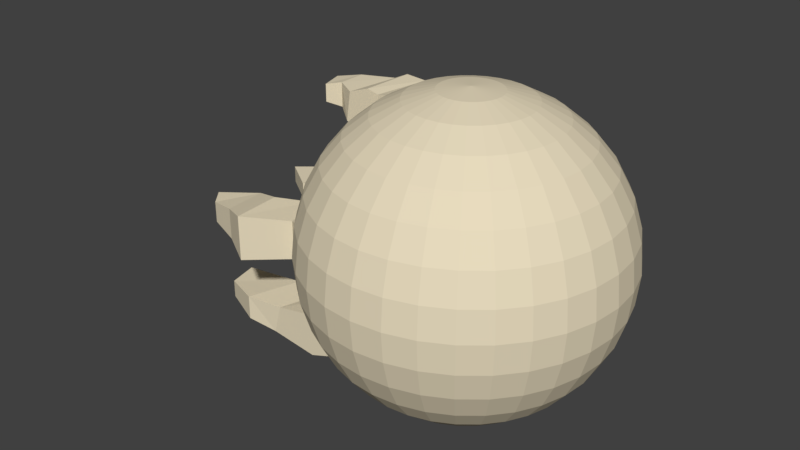 # Source: Cream_Cheese_Projectile_basic-texture.blend  (saved by Blender 2.79.0; exported with 4.5.12 LTS)
import bpy
from mathutils import Matrix  # noqa: F401  (used for matrix-valued properties, if any)

bpy.ops.wm.read_factory_settings(use_empty=True)
scene = bpy.context.scene
scene.name = 'Scene'

# ---- collections
col_collection_1 = bpy.data.collections.new('Collection 1'); scene.collection.children.link(col_collection_1)

# ---- materials (node trees are filled in below, after node groups)
mat_cream_cheese = bpy.data.materials.new('Cream Cheese')
mat_cream_cheese.alpha_threshold = 0.0
mat_cream_cheese.use_transparent_shadow = False
mat_cream_cheese.diffuse_color = (0.8, 0.706, 0.5128, 1.0)
mat_cream_cheese.roughness = 0.5

# ---- material node trees

# ---- world
world_world = bpy.data.worlds.new('World'); scene.world = world_world
world_world.color = (0.05088, 0.05088, 0.05088)
world_world.use_sun_shadow = False
world_world.sun_shadow_jitter_overblur = 0.0
world_world.cycles.sampling_method = 'MANUAL'

# ---- meshes
me_sphere = bpy.data.meshes.new('Sphere')
me_sphere.from_pydata([(0.03806, 0.1913, 0.9808), (0.07466, 0.3753, 0.9239), (0.1084, 0.5449, 0.8315), (0.1379, 0.6935, 0.7071), (0.1622, 0.8155, 0.5556), (0.1802, 0.9061, 0.3827), (0.1913, 0.9619, 0.1951), (0.1951, 0.9808, 7.55e-08), (0.1913, 0.9619, -0.1951), (0.1802, 0.9061, -0.3827), (0.1622, 0.8155, -0.5556), (0.1379, 0.6935, -0.7071), (0.1084, 0.5449, -0.8315), (0.07466, 0.3753, -0.9239), (0.03806, 0.1913, -0.9808), (0.07466, 0.1802, 0.9808), (0.1464, 0.3536, 0.9239), (0.2126, 0.5133, 0.8315), (0.2706, 0.6533, 0.7071), (0.3182, 0.7682, 0.5556), (0.3536, 0.8536, 0.3827), (0.3753, 0.9061, 0.1951), (0.3827, 0.9239, 7.55e-08), (0.3753, 0.9061, -0.1951), (0.3536, 0.8536, -0.3827), (0.3182, 0.7682, -0.5556), (0.2706, 0.6533, -0.7071), (0.2126, 0.5133, -0.8315), (0.1464, 0.3536, -0.9239), (0.07466, 0.1802, -0.9808), (0.1084, 0.1622, 0.9808), (0.2126, 0.3182, 0.9239), (0.3087, 0.4619, 0.8315), (0.3928, 0.5879, 0.7071), (0.4619, 0.6913, 0.5556), (0.5133, 0.7682, 0.3827), (0.5449, 0.8155, 0.1951), (0.5556, 0.8315, 7.55e-08), (0.5449, 0.8155, -0.1951), (0.5133, 0.7682, -0.3827), (0.4619, 0.6913, -0.5556), (0.3928, 0.5879, -0.7071), (0.3087, 0.4619, -0.8315), (0.2126, 0.3182, -0.9239), (0.1084, 0.1622, -0.9808), (0.1379, 0.1379, 0.9808), (0.2706, 0.2706, 0.9239), (0.3928, 0.3928, 0.8315), (0.5, 0.5, 0.7071), (0.5879, 0.5879, 0.5556), (0.6533, 0.6533, 0.3827), (0.6935, 0.6935, 0.1951), (0.7071, 0.7071, 7.55e-08), (0.6935, 0.6935, -0.1951), (0.6533, 0.6533, -0.3827), (0.5879, 0.5879, -0.5556), (0.5, 0.5, -0.7071), (0.3928, 0.3928, -0.8315), (0.2706, 0.2706, -0.9239), (0.1379, 0.1379, -0.9808), (0.1622, 0.1084, 0.9808), (0.3182, 0.2126, 0.9239), (0.4619, 0.3087, 0.8315), (0.5879, 0.3928, 0.7071), (0.6913, 0.4619, 0.5556), (0.7682, 0.5133, 0.3827), (0.8155, 0.5449, 0.1951), (0.8315, 0.5556, 7.55e-08), (0.8155, 0.5449, -0.1951), (0.7682, 0.5133, -0.3827), (0.6913, 0.4619, -0.5556), (0.5879, 0.3928, -0.7071), (0.4619, 0.3087, -0.8315), (0.3182, 0.2126, -0.9239), (0.1622, 0.1084, -0.9808), (0.1802, 0.07466, 0.9808), (0.3536, 0.1464, 0.9239), (0.5133, 0.2126, 0.8315), (0.6533, 0.2706, 0.7071), (0.7682, 0.3182, 0.5556), (0.8536, 0.3536, 0.3827), (0.9061, 0.3753, 0.1951), (0.9239, 0.3827, 7.55e-08), (0.9061, 0.3753, -0.1951), (0.8536, 0.3536, -0.3827), (0.7682, 0.3182, -0.5556), (0.6533, 0.2706, -0.7071), (0.5133, 0.2126, -0.8315), (0.3536, 0.1464, -0.9239), (0.1802, 0.07466, -0.9808), (0.1913, 0.03806, 0.9808), (0.3753, 0.07466, 0.9239), (0.5449, 0.1084, 0.8315), (0.6935, 0.1379, 0.7071), (0.8155, 0.1622, 0.5556), (0.9061, 0.1802, 0.3827), (0.9619, 0.1913, 0.1951), (0.9808, 0.1951, 7.55e-08), (0.9619, 0.1913, -0.1951), (0.9061, 0.1802, -0.3827), (0.8155, 0.1622, -0.5556), (0.6935, 0.1379, -0.7071), (0.5449, 0.1084, -0.8315), (0.3753, 0.07466, -0.9239), (0.1913, 0.03806, -0.9808), (0.1951, -3.266e-07, 0.9808), (0.3827, -3.192e-07, 0.9239), (0.5556, -3.117e-07, 0.8315), (0.7071, -3.192e-07, 0.7071), (0.8315, -3.341e-07, 0.5556), (0.9239, -2.745e-07, 0.3827), (0.9808, -3.937e-07, 0.1951), (1.0, -3.788e-07, 7.55e-08), (0.9808, -3.937e-07, -0.1951), (0.9239, -2.298e-07, -0.3827), (0.8315, -3.341e-07, -0.5556), (0.7071, -3.192e-07, -0.7071), (0.5556, -3.415e-07, -0.8315), (0.3827, -3.043e-07, -0.9239), (0.1951, -3.08e-07, -0.9808), (0.1913, -0.03806, 0.9808), (0.3753, -0.07466, 0.9239), (0.5449, -0.1084, 0.8315), (0.6935, -0.138, 0.7071), (0.8155, -0.1622, 0.5556), (0.9061, -0.1802, 0.3827), (0.9619, -0.1913, 0.1951), (0.9808, -0.1951, 7.55e-08), (0.9619, -0.1913, -0.1951), (0.9061, -0.1802, -0.3827), (0.8155, -0.1622, -0.5556), (0.6935, -0.138, -0.7071), (0.5449, -0.1084, -0.8315), (0.3753, -0.07466, -0.9239), (0.1913, -0.03806, -0.9808), (0.1802, -0.07466, 0.9808), (0.3536, -0.1464, 0.9239), (0.5133, -0.2126, 0.8315), (0.6533, -0.2706, 0.7071), (0.7682, -0.3182, 0.5556), (0.8536, -0.3536, 0.3827), (0.9061, -0.3753, 0.1951), (0.9239, -0.3827, 7.55e-08), (0.9061, -0.3753, -0.1951), (0.8536, -0.3536, -0.3827), (0.7682, -0.3182, -0.5556), (0.6533, -0.2706, -0.7071), (0.5133, -0.2126, -0.8315), (0.3536, -0.1464, -0.9239), (0.1802, -0.07466, -0.9808), (0.1622, -0.1084, 0.9808), (0.3182, -0.2126, 0.9239), (0.4619, -0.3087, 0.8315), (0.5879, -0.3928, 0.7071), (0.6913, -0.4619, 0.5556), (0.7682, -0.5133, 0.3827), (0.8155, -0.5449, 0.1951), (0.8315, -0.5556, 7.55e-08), (0.8155, -0.5449, -0.1951), (0.7682, -0.5133, -0.3827), (0.6913, -0.4619, -0.5556), (0.5879, -0.3928, -0.7071), (0.4619, -0.3087, -0.8315), (0.3182, -0.2126, -0.9239), (0.1622, -0.1084, -0.9808), (0.1379, -0.138, 0.9808), (0.2706, -0.2706, 0.9239), (0.3928, -0.3928, 0.8315), (0.5, -0.5, 0.7071), (0.5879, -0.5879, 0.5556), (0.6533, -0.6533, 0.3827), (0.6935, -0.6935, 0.1951), (0.7071, -0.7071, 7.55e-08), (0.6935, -0.6935, -0.1951), (0.6533, -0.6533, -0.3827), (0.5879, -0.5879, -0.5556), (0.5, -0.5, -0.7071), (0.3928, -0.3928, -0.8315), (0.2706, -0.2706, -0.9239), (0.1379, -0.138, -0.9808), (0.1084, -0.1622, 0.9808), (0.2126, -0.3182, 0.9239), (0.3087, -0.4619, 0.8315), (0.3928, -0.5879, 0.7071), (0.4619, -0.6913, 0.5556), (0.5133, -0.7682, 0.3827), (0.5449, -0.8155, 0.1951), (0.5556, -0.8315, 7.55e-08), (0.5449, -0.8155, -0.1951), (0.5133, -0.7682, -0.3827), (0.4619, -0.6913, -0.5556), (0.3928, -0.5879, -0.7071), (0.3087, -0.4619, -0.8315), (0.2126, -0.3182, -0.9239), (0.1084, -0.1622, -0.9808), (0.07466, -0.1802, 0.9808), (0.1464, -0.3536, 0.9239), (0.2126, -0.5133, 0.8315), (0.2706, -0.6533, 0.7071), (0.3182, -0.7682, 0.5556), (0.3536, -0.8536, 0.3827), (0.3753, -0.9061, 0.1951), (0.3827, -0.9239, 7.55e-08), (0.3753, -0.9061, -0.1951), (0.3536, -0.8536, -0.3827), (0.3182, -0.7682, -0.5556), (0.2706, -0.6533, -0.7071), (0.2126, -0.5133, -0.8315), (0.1464, -0.3536, -0.9239), (0.07466, -0.1802, -0.9808), (0.03806, -0.1913, 0.9808), (0.07466, -0.3753, 0.9239), (0.1084, -0.5449, 0.8315), (0.1379, -0.6935, 0.7071), (0.1622, -0.8155, 0.5556), (0.1802, -0.9061, 0.3827), (0.1913, -0.9619, 0.1951), (0.1951, -0.9808, 7.55e-08), (0.1913, -0.9619, -0.1951), (0.1802, -0.9061, -0.3827), (0.1622, -0.8155, -0.5556), (0.1379, -0.6935, -0.7071), (0.1084, -0.5449, -0.8315), (0.07466, -0.3753, -0.9239), (0.03806, -0.1913, -0.9808), (0.0, -3.258e-07, -1.0), (-0.03806, 0.1913, 0.9808), (-0.07466, 0.3753, 0.9239), (-0.1084, 0.5449, 0.8315), (-0.1379, 0.6935, 0.7071), (-0.1622, 0.8155, 0.5556), (-0.1802, 0.9061, 0.3827), (-0.1913, 0.9619, 0.1951), (-0.1951, 0.9808, 7.55e-08), (-0.1913, 0.9619, -0.1951), (-0.1802, 0.9061, -0.3827), (-0.1622, 0.8155, -0.5556), (-0.1379, 0.6935, -0.7071), (-0.1084, 0.5449, -0.8315), (-0.07466, 0.3753, -0.9239), (-0.03806, 0.1913, -0.9808), (-0.07466, 0.1802, 0.9808), (-0.1464, 0.3536, 0.9239), (-0.2126, 0.5133, 0.8315), (-0.2706, 0.6533, 0.7071), (-0.3182, 0.7682, 0.5556), (-0.3536, 0.8536, 0.3827), (-0.3753, 0.9061, 0.1951), (-0.3827, 0.9239, 7.55e-08), (-0.3753, 0.9061, -0.1951), (-0.3536, 0.8536, -0.3827), (-0.3182, 0.7682, -0.5556), (-0.2706, 0.6533, -0.7071), (-0.2126, 0.5133, -0.8315), (-0.1464, 0.3536, -0.9239), (-0.07466, 0.1802, -0.9808), (-0.1084, 0.1622, 0.9808), (-0.2126, 0.3182, 0.9239), (-0.3087, 0.4619, 0.8315), (-0.3928, 0.5879, 0.7071), (-0.4619, 0.6913, 0.5556), (-0.5133, 0.7682, 0.3827), (-0.5449, 0.8155, 0.1951), (-0.5556, 0.8315, 7.55e-08), (-0.5449, 0.8155, -0.1951), (-0.5133, 0.7682, -0.3827), (-0.4619, 0.6913, -0.5556), (-0.3928, 0.5879, -0.7071), (-0.3087, 0.4619, -0.8315), (-0.2126, 0.3182, -0.9239), (-0.1084, 0.1622, -0.9808), (-0.1379, 0.1379, 0.9808), (-0.2706, 0.2706, 0.9239), (-0.3928, 0.3928, 0.8315), (-0.5, 0.5, 0.7071), (-0.5879, 0.5879, 0.5556), (-0.6533, 0.6533, 0.3827), (-0.6935, 0.6935, 0.1951), (-0.7071, 0.7071, 7.55e-08), (-0.6935, 0.6935, -0.1951), (-0.6533, 0.6533, -0.3827), (-0.5879, 0.5879, -0.5556), (-0.5, 0.5, -0.7071), (-0.3928, 0.3928, -0.8315), (-0.2706, 0.2706, -0.9239), (-0.1379, 0.1379, -0.9808), (-0.1622, 0.1084, 0.9808), (-0.3182, 0.2126, 0.9239), (-0.4619, 0.3087, 0.8315), (-0.5879, 0.3928, 0.7071), (-0.6913, 0.4619, 0.5556), (-0.7682, 0.5133, 0.3827), (-0.8155, 0.5449, 0.1951), (-0.8315, 0.5556, 7.55e-08), (-0.8155, 0.5449, -0.1951), (-0.7682, 0.5133, -0.3827), (-0.6913, 0.4619, -0.5556), (-0.5879, 0.3928, -0.7071), (-0.4619, 0.3087, -0.8315), (-0.3182, 0.2126, -0.9239), (-0.1622, 0.1084, -0.9808), (-0.1802, 0.07466, 0.9808), (-0.3536, 0.1464, 0.9239), (-0.5133, 0.2126, 0.8315), (-0.6533, 0.2706, 0.7071), (-0.7682, 0.3182, 0.5556), (-0.8536, 0.3536, 0.3827), (-0.9061, 0.3753, 0.1951), (-0.9239, 0.3827, 7.55e-08), (-0.9061, 0.3753, -0.1951), (-0.8536, 0.3536, -0.3827), (-0.7682, 0.3182, -0.5556), (-0.6533, 0.2706, -0.7071), (-0.5133, 0.2126, -0.8315), (-0.3536, 0.1464, -0.9239), (-0.1802, 0.07466, -0.9808), (-0.1913, 0.03806, 0.9808), (-0.3753, 0.07466, 0.9239), (-0.5449, 0.1084, 0.8315), (-0.6935, 0.1379, 0.7071), (-0.8155, 0.1622, 0.5556), (-0.9061, 0.1802, 0.3827), (-0.9619, 0.1913, 0.1951), (-0.9808, 0.1951, 7.55e-08), (-0.9619, 0.1913, -0.1951), (-0.9061, 0.1802, -0.3827), (-0.8155, 0.1622, -0.5556), (-0.6935, 0.1379, -0.7071), (-0.5449, 0.1084, -0.8315), (-0.3753, 0.07466, -0.9239), (-0.1913, 0.03806, -0.9808), (-0.1951, -3.266e-07, 0.9808), (-0.3827, -3.192e-07, 0.9239), (-0.5556, -3.117e-07, 0.8315), (-0.7071, -3.192e-07, 0.7071), (-0.8315, -3.341e-07, 0.5556), (-0.9239, -2.745e-07, 0.3827), (-0.9808, -3.937e-07, 0.1951), (-1.0, -3.788e-07, 7.55e-08), (-0.9808, -3.937e-07, -0.1951), (-0.9239, -2.298e-07, -0.3827), (-0.8315, -3.341e-07, -0.5556), (-0.7071, -3.192e-07, -0.7071), (-0.5556, -3.415e-07, -0.8315), (-0.3827, -3.043e-07, -0.9239), (-0.1951, -3.08e-07, -0.9808), (-0.1913, -0.03806, 0.9808), (-0.3753, -0.07466, 0.9239), (-0.5449, -0.1084, 0.8315), (-0.6935, -0.138, 0.7071), (-0.8155, -0.1622, 0.5556), (-0.9061, -0.1802, 0.3827), (-0.9619, -0.1913, 0.1951), (-0.9808, -0.1951, 7.55e-08), (-0.9619, -0.1913, -0.1951), (-0.9061, -0.1802, -0.3827), (-0.8155, -0.1622, -0.5556), (-0.6935, -0.138, -0.7071), (-0.5449, -0.1084, -0.8315), (-0.3753, -0.07466, -0.9239), (-0.1913, -0.03806, -0.9808), (-0.1802, -0.07466, 0.9808), (-0.3536, -0.1464, 0.9239), (-0.5133, -0.2126, 0.8315), (-0.6533, -0.2706, 0.7071), (-0.7682, -0.3182, 0.5556), (-0.8536, -0.3536, 0.3827), (-0.9061, -0.3753, 0.1951), (-0.9239, -0.3827, 7.55e-08), (-0.9061, -0.3753, -0.1951), (-0.8536, -0.3536, -0.3827), (-0.7682, -0.3182, -0.5556), (-0.6533, -0.2706, -0.7071), (-0.5133, -0.2126, -0.8315), (-0.3536, -0.1464, -0.9239), (-0.1802, -0.07466, -0.9808), (-0.1622, -0.1084, 0.9808), (-0.3182, -0.2126, 0.9239), (-0.4619, -0.3087, 0.8315), (-0.5879, -0.3928, 0.7071), (-0.6913, -0.4619, 0.5556), (-0.7682, -0.5133, 0.3827), (-0.8155, -0.5449, 0.1951), (-0.8315, -0.5556, 7.55e-08), (-0.8155, -0.5449, -0.1951), (-0.7682, -0.5133, -0.3827), (-0.6913, -0.4619, -0.5556), (-0.5879, -0.3928, -0.7071), (-0.4619, -0.3087, -0.8315), (-0.3182, -0.2126, -0.9239), (-0.1622, -0.1084, -0.9808), (-0.1379, -0.138, 0.9808), (-0.2706, -0.2706, 0.9239), (-0.3928, -0.3928, 0.8315), (-0.5, -0.5, 0.7071), (-0.5879, -0.5879, 0.5556), (-0.6533, -0.6533, 0.3827), (-0.6935, -0.6935, 0.1951), (-0.7071, -0.7071, 7.55e-08), (-0.6935, -0.6935, -0.1951), (-0.6533, -0.6533, -0.3827), (-0.5879, -0.5879, -0.5556), (-0.5, -0.5, -0.7071), (-0.3928, -0.3928, -0.8315), (-0.2706, -0.2706, -0.9239), (-0.1379, -0.138, -0.9808), (-0.1084, -0.1622, 0.9808), (-0.2126, -0.3182, 0.9239), (-0.3087, -0.4619, 0.8315), (-0.3928, -0.5879, 0.7071), (-0.4619, -0.6913, 0.5556), (-0.5133, -0.7682, 0.3827), (-0.5449, -0.8155, 0.1951), (-0.5556, -0.8315, 7.55e-08), (-0.5449, -0.8155, -0.1951), (-0.5133, -0.7682, -0.3827), (-0.4619, -0.6913, -0.5556), (-0.3928, -0.5879, -0.7071), (-0.3087, -0.4619, -0.8315), (-0.2126, -0.3182, -0.9239), (-0.1084, -0.1622, -0.9808), (-0.07466, -0.1802, 0.9808), (-0.1464, -0.3536, 0.9239), (-0.2126, -0.5133, 0.8315), (-0.2706, -0.6533, 0.7071), (-0.3182, -0.7682, 0.5556), (-0.3536, -0.8536, 0.3827), (-0.3753, -0.9061, 0.1951), (-0.3827, -0.9239, 7.55e-08), (-0.3753, -0.9061, -0.1951), (-0.3536, -0.8536, -0.3827), (-0.3182, -0.7682, -0.5556), (-0.2706, -0.6533, -0.7071), (-0.2126, -0.5133, -0.8315), (-0.1464, -0.3536, -0.9239), (-0.07466, -0.1802, -0.9808), (-0.03806, -0.1913, 0.9808), (-0.07466, -0.3753, 0.9239), (-0.1084, -0.5449, 0.8315), (-0.1379, -0.6935, 0.7071), (-0.1622, -0.8155, 0.5556), (-0.1802, -0.9061, 0.3827), (-0.1913, -0.9619, 0.1951), (-0.1951, -0.9808, 7.55e-08), (-0.1913, -0.9619, -0.1951), (-0.1802, -0.9061, -0.3827), (-0.1622, -0.8155, -0.5556), (-0.1379, -0.6935, -0.7071), (-0.1084, -0.5449, -0.8315), (-0.07466, -0.3753, -0.9239), (-0.03806, -0.1913, -0.9808), (0.0, -0.1951, 0.9808), (0.0, -0.3827, 0.9239), (0.0, -0.5556, 0.8315), (0.0, -0.7071, 0.7071), (0.0, -0.8315, 0.5556), (0.0, -0.9239, 0.3827), (0.0, -0.9808, 0.1951), (0.0, -1.0, 7.55e-08), (0.0, -0.9808, -0.1951), (0.0, -0.9239, -0.3827), (0.0, -0.8315, -0.5556), (0.0, -0.7071, -0.7071), (0.0, -0.5556, -0.8315), (0.0, -0.3827, -0.9239), (0.0, -0.1951, -0.9808), (0.0, -6.269e-07, 1.0), (0.0, 0.1951, 0.9808), (0.0, 0.3827, 0.9239), (0.0, 0.5556, 0.8315), (0.0, 0.7071, 0.7071), (0.0, 0.8315, 0.5556), (0.0, 0.9239, 0.3827), (0.0, 0.9808, 0.1951), (0.0, 1.0, 7.55e-08), (0.0, 0.9808, -0.1951), (0.0, 0.9239, -0.3827), (0.0, 0.8315, -0.5556), (0.0, 0.7071, -0.7071), (0.0, 0.5556, -0.8315), (0.0, 0.3827, -0.9239), (0.0, 0.1951, -0.9808), (-1.324, 0.2594, 0.5127), (-1.324, 0.2594, 0.6321), (-1.369, 0.4177, 0.5127), (-1.369, 0.4177, 0.6321), (-0.5105, 0.2063, 0.3842), (-0.5105, 0.2063, 0.7437), (-0.4033, 0.4962, 0.3842), (-0.4033, 0.4962, 0.7437), (-1.642, -0.453, -0.1735), (-1.642, -0.453, -0.03341), (-1.734, -0.3412, -0.1735), (-1.734, -0.3412, -0.03341), (-0.6744, -0.3983, -0.3666), (-0.6744, -0.3983, 0.1597), (-0.7118, -0.1613, -0.3666), (-0.7118, -0.1613, 0.1597), (0.1041, -0.07918, -0.6012), (0.09668, -0.07918, -0.9439), (0.09255, -0.275, -0.6012), (0.08508, -0.275, -0.9439), (-1.763, -0.07979, -0.7128), (-1.763, -0.07979, -0.8322), (-1.718, -0.2838, -0.7128), (-1.718, -0.2838, -0.8322), (-0.8004, 0.6154, 0.4515), (-0.9308, 0.5918, 0.3949), (-1.067, 0.6059, 0.4402), (-1.224, 0.4889, 0.4903), (-1.224, 0.4889, 0.6546), (-1.039, 0.6059, 0.6423), (-0.928, 0.5918, 0.6962), (-0.8004, 0.6154, 0.6763), (-1.224, 0.3014, 0.4903), (-1.124, 0.234, 0.4402), (-0.9497, 0.234, 0.3949), (-0.8665, 0.234, 0.4515), (-0.8665, 0.234, 0.6763), (-0.9469, 0.234, 0.6962), (-1.095, 0.234, 0.6423), (-1.224, 0.3014, 0.6546), (-0.9298, -0.06713, -0.2826), (-1.087, -0.1502, -0.2329), (-1.281, -0.2756, -0.2535), (-1.461, -0.2255, -0.2082), (-1.461, -0.2255, 0.00127), (-1.281, -0.2756, 0.04654), (-1.087, -0.1502, 0.02599), (-0.9298, -0.06713, 0.07569), (-1.448, -0.5075, -0.2082), (-1.26, -0.6069, -0.2535), (-0.9914, -0.4162, -0.2329), (-0.8346, -0.4993, -0.2826), (-0.8346, -0.4993, 0.07569), (-0.9914, -0.4162, 0.02599), (-1.26, -0.6069, 0.04654), (-1.448, -0.5075, 0.00127), (-0.6562, 0.03994, -0.8934), (-0.9059, 0.01633, -0.95), (-1.223, 0.03587, -0.9047), (-1.346, -0.03542, -0.8546), (-1.346, -0.03542, -0.6903), (-1.112, 0.03049, -0.7026), (-0.9005, 0.01633, -0.6487), (-0.6562, 0.03994, -0.6686), (-1.461, -0.3896, -0.8546), (-1.275, -0.3414, -0.9047), (-0.942, -0.3414, -0.95), (-0.7828, -0.3414, -0.8934), (-0.7828, -0.3414, -0.6686), (-0.9366, -0.3414, -0.6487), (-1.221, -0.3414, -0.7026), (-1.461, -0.3896, -0.6903), (-1.747, 0.436, -0.3705), (-1.747, 0.436, -0.2511), (-1.991, 0.6036, -0.3705), (-1.991, 0.6036, -0.2511), (-0.6925, 0.3829, -0.499), (-0.6925, 0.3829, -0.1396), (-0.5536, 0.6729, -0.499), (-0.5536, 0.6729, -0.1396), (-1.068, 0.792, -0.4317), (-1.172, 0.7684, -0.4558), (-1.302, 0.8708, -0.5034), (-1.64, 0.8282, -0.3929), (-1.64, 0.8282, -0.2287), (-1.261, 0.8708, -0.1712), (-1.145, 0.8567, -0.1871), (-1.068, 0.792, -0.2069), (-1.617, 0.4781, -0.3929), (-1.464, 0.4107, -0.5034), (-1.197, 0.4107, -0.4558), (-1.154, 0.4107, -0.4317), (-1.154, 0.4107, -0.2069), (-1.258, 0.4107, -0.1871), (-1.423, 0.4107, -0.1712), (-1.617, 0.4781, -0.2287)], [], [(479, 478, 11, 12), (472, 471, 4, 5), (480, 479, 12, 13), (473, 472, 5, 6), (481, 480, 13, 14), (474, 473, 6, 7), (467, 466, 0), (225, 481, 14), (475, 474, 7, 8), (468, 467, 0, 1), (476, 475, 8, 9), (469, 468, 1, 2), (477, 476, 9, 10), (470, 469, 2, 3), (478, 477, 10, 11), (471, 470, 3, 4), (11, 10, 25, 26), (4, 3, 18, 19), (12, 11, 26, 27), (5, 4, 19, 20), (13, 12, 27, 28), (6, 5, 20, 21), (14, 13, 28, 29), (7, 6, 21, 22), (0, 466, 15), (225, 14, 29), (8, 7, 22, 23), (1, 0, 15, 16), (9, 8, 23, 24), (2, 1, 16, 17), (10, 9, 24, 25), (3, 2, 17, 18), (15, 466, 30), (225, 29, 44), (23, 22, 37, 38), (16, 15, 30, 31), (24, 23, 38, 39), (17, 16, 31, 32), (25, 24, 39, 40), (18, 17, 32, 33), (26, 25, 40, 41), (19, 18, 33, 34), (27, 26, 41, 42), (20, 19, 34, 35), (28, 27, 42, 43), (21, 20, 35, 36), (29, 28, 43, 44), (22, 21, 36, 37), (34, 33, 48, 49), (42, 41, 56, 57), (35, 34, 49, 50), (43, 42, 57, 58), (36, 35, 50, 51), (44, 43, 58, 59), (37, 36, 51, 52), (30, 466, 45), (225, 44, 59), (38, 37, 52, 53), (31, 30, 45, 46), (39, 38, 53, 54), (32, 31, 46, 47), (40, 39, 54, 55), (33, 32, 47, 48), (41, 40, 55, 56), (53, 52, 67, 68), (46, 45, 60, 61), (54, 53, 68, 69), (47, 46, 61, 62), (55, 54, 69, 70), (48, 47, 62, 63), (56, 55, 70, 71), (49, 48, 63, 64), (57, 56, 71, 72), (50, 49, 64, 65), (58, 57, 72, 73), (51, 50, 65, 66), (59, 58, 73, 74), (52, 51, 66, 67), (45, 466, 60), (225, 59, 74), (72, 71, 86, 87), (65, 64, 79, 80), (73, 72, 87, 88), (66, 65, 80, 81), (74, 73, 88, 89), (67, 66, 81, 82), (60, 466, 75), (225, 74, 89), (68, 67, 82, 83), (61, 60, 75, 76), (69, 68, 83, 84), (62, 61, 76, 77), (70, 69, 84, 85), (63, 62, 77, 78), (71, 70, 85, 86), (64, 63, 78, 79), (76, 75, 90, 91), (84, 83, 98, 99), (77, 76, 91, 92), (85, 84, 99, 100), (78, 77, 92, 93), (86, 85, 100, 101), (79, 78, 93, 94), (87, 86, 101, 102), (80, 79, 94, 95), (88, 87, 102, 103), (81, 80, 95, 96), (89, 88, 103, 104), (82, 81, 96, 97), (75, 466, 90), (225, 89, 104), (83, 82, 97, 98), (95, 94, 109, 110), (103, 102, 117, 118), (96, 95, 110, 111), (104, 103, 118, 119), (97, 96, 111, 112), (90, 466, 105), (225, 104, 119), (98, 97, 112, 113), (91, 90, 105, 106), (99, 98, 113, 114), (92, 91, 106, 107), (100, 99, 114, 115), (93, 92, 107, 108), (101, 100, 115, 116), (94, 93, 108, 109), (102, 101, 116, 117), (114, 113, 128, 129), (107, 106, 121, 122), (115, 114, 129, 130), (108, 107, 122, 123), (116, 115, 130, 131), (109, 108, 123, 124), (117, 116, 131, 132), (110, 109, 124, 125), (118, 117, 132, 133), (111, 110, 125, 126), (119, 118, 133, 134), (112, 111, 126, 127), (105, 466, 120), (225, 119, 134), (113, 112, 127, 128), (106, 105, 120, 121), (133, 132, 147, 148), (126, 125, 140, 141), (134, 133, 148, 149), (127, 126, 141, 142), (120, 466, 135), (225, 134, 149), (128, 127, 142, 143), (121, 120, 135, 136), (129, 128, 143, 144), (122, 121, 136, 137), (130, 129, 144, 145), (123, 122, 137, 138), (131, 130, 145, 146), (124, 123, 138, 139), (132, 131, 146, 147), (125, 124, 139, 140), (145, 144, 159, 160), (138, 137, 152, 153), (146, 145, 160, 161), (139, 138, 153, 154), (147, 146, 161, 162), (140, 139, 154, 155), (148, 147, 162, 163), (141, 140, 155, 156), (149, 148, 163, 164), (142, 141, 156, 157), (135, 466, 150), (225, 149, 164), (143, 142, 157, 158), (136, 135, 150, 151), (144, 143, 158, 159), (137, 136, 151, 152), (164, 163, 178, 179), (157, 156, 171, 172), (150, 466, 165), (225, 164, 179), (158, 157, 172, 173), (151, 150, 165, 166), (159, 158, 173, 174), (152, 151, 166, 167), (160, 159, 174, 175), (153, 152, 167, 168), (161, 160, 175, 176), (154, 153, 168, 169), (162, 161, 176, 177), (155, 154, 169, 170), (163, 162, 177, 178), (156, 155, 170, 171), (168, 167, 182, 183), (176, 175, 190, 191), (169, 168, 183, 184), (177, 176, 191, 192), (170, 169, 184, 185), (178, 177, 192, 193), (171, 170, 185, 186), (179, 178, 193, 194), (172, 171, 186, 187), (165, 466, 180), (225, 179, 194), (173, 172, 187, 188), (166, 165, 180, 181), (174, 173, 188, 189), (167, 166, 181, 182), (175, 174, 189, 190), (187, 186, 201, 202), (180, 466, 195), (225, 194, 209), (188, 187, 202, 203), (181, 180, 195, 196), (189, 188, 203, 204), (182, 181, 196, 197), (190, 189, 204, 205), (183, 182, 197, 198), (191, 190, 205, 206), (184, 183, 198, 199), (192, 191, 206, 207), (185, 184, 199, 200), (193, 192, 207, 208), (186, 185, 200, 201), (194, 193, 208, 209), (206, 205, 220, 221), (199, 198, 213, 214), (207, 206, 221, 222), (200, 199, 214, 215), (208, 207, 222, 223), (201, 200, 215, 216), (209, 208, 223, 224), (202, 201, 216, 217), (195, 466, 210), (225, 209, 224), (203, 202, 217, 218), (196, 195, 210, 211), (204, 203, 218, 219), (197, 196, 211, 212), (205, 204, 219, 220), (198, 197, 212, 213), (210, 466, 451), (225, 224, 465), (218, 217, 458, 459), (211, 210, 451, 452), (219, 218, 459, 460), (212, 211, 452, 453), (220, 219, 460, 461), (213, 212, 453, 454), (221, 220, 461, 462), (214, 213, 454, 455), (222, 221, 462, 463), (215, 214, 455, 456), (223, 222, 463, 464), (216, 215, 456, 457), (224, 223, 464, 465), (217, 216, 457, 458), (479, 238, 237, 478), (472, 231, 230, 471), (480, 239, 238, 479), (473, 232, 231, 472), (481, 240, 239, 480), (474, 233, 232, 473), (467, 226, 466), (225, 240, 481), (475, 234, 233, 474), (468, 227, 226, 467), (476, 235, 234, 475), (469, 228, 227, 468), (477, 236, 235, 476), (470, 229, 228, 469), (478, 237, 236, 477), (471, 230, 229, 470), (237, 252, 251, 236), (230, 245, 244, 229), (238, 253, 252, 237), (231, 246, 245, 230), (239, 254, 253, 238), (232, 247, 246, 231), (240, 255, 254, 239), (233, 248, 247, 232), (226, 241, 466), (225, 255, 240), (234, 249, 248, 233), (227, 242, 241, 226), (235, 250, 249, 234), (228, 243, 242, 227), (236, 251, 250, 235), (229, 244, 243, 228), (241, 256, 466), (225, 270, 255), (249, 264, 263, 248), (242, 257, 256, 241), (250, 265, 264, 249), (243, 258, 257, 242), (251, 266, 265, 250), (244, 259, 258, 243), (252, 267, 266, 251), (245, 260, 259, 244), (253, 268, 267, 252), (246, 261, 260, 245), (254, 269, 268, 253), (247, 262, 261, 246), (255, 270, 269, 254), (248, 263, 262, 247), (260, 275, 274, 259), (268, 283, 282, 267), (261, 276, 275, 260), (269, 284, 283, 268), (262, 277, 276, 261), (270, 285, 284, 269), (263, 278, 277, 262), (256, 271, 466), (225, 285, 270), (264, 279, 278, 263), (257, 272, 271, 256), (265, 280, 279, 264), (258, 273, 272, 257), (266, 281, 280, 265), (259, 274, 273, 258), (267, 282, 281, 266), (279, 294, 293, 278), (272, 287, 286, 271), (280, 295, 294, 279), (273, 288, 287, 272), (281, 296, 295, 280), (274, 289, 288, 273), (282, 297, 296, 281), (275, 290, 289, 274), (283, 298, 297, 282), (276, 291, 290, 275), (284, 299, 298, 283), (277, 292, 291, 276), (285, 300, 299, 284), (278, 293, 292, 277), (271, 286, 466), (225, 300, 285), (298, 313, 312, 297), (291, 306, 305, 290), (299, 314, 313, 298), (292, 307, 306, 291), (300, 315, 314, 299), (293, 308, 307, 292), (286, 301, 466), (225, 315, 300), (294, 309, 308, 293), (287, 302, 301, 286), (295, 310, 309, 294), (288, 303, 302, 287), (296, 311, 310, 295), (289, 304, 303, 288), (297, 312, 311, 296), (290, 305, 304, 289), (302, 317, 316, 301), (310, 325, 324, 309), (303, 318, 317, 302), (311, 326, 325, 310), (304, 319, 318, 303), (312, 327, 326, 311), (305, 320, 319, 304), (313, 328, 327, 312), (306, 321, 320, 305), (314, 329, 328, 313), (307, 322, 321, 306), (315, 330, 329, 314), (308, 323, 322, 307), (301, 316, 466), (225, 330, 315), (309, 324, 323, 308), (321, 336, 335, 320), (329, 344, 343, 328), (322, 337, 336, 321), (330, 345, 344, 329), (323, 338, 337, 322), (316, 331, 466), (225, 345, 330), (324, 339, 338, 323), (317, 332, 331, 316), (325, 340, 339, 324), (318, 333, 332, 317), (326, 341, 340, 325), (319, 334, 333, 318), (327, 342, 341, 326), (320, 335, 334, 319), (328, 343, 342, 327), (340, 355, 354, 339), (333, 348, 347, 332), (341, 356, 355, 340), (334, 349, 348, 333), (342, 357, 356, 341), (335, 350, 349, 334), (343, 358, 357, 342), (336, 351, 350, 335), (344, 359, 358, 343), (337, 352, 351, 336), (345, 360, 359, 344), (338, 353, 352, 337), (331, 346, 466), (225, 360, 345), (339, 354, 353, 338), (332, 347, 346, 331), (359, 374, 373, 358), (352, 367, 366, 351), (360, 375, 374, 359), (353, 368, 367, 352), (346, 361, 466), (225, 375, 360), (354, 369, 368, 353), (347, 362, 361, 346), (355, 370, 369, 354), (348, 363, 362, 347), (356, 371, 370, 355), (349, 364, 363, 348), (357, 372, 371, 356), (350, 365, 364, 349), (358, 373, 372, 357), (351, 366, 365, 350), (371, 386, 385, 370), (364, 379, 378, 363), (372, 387, 386, 371), (365, 380, 379, 364), (373, 388, 387, 372), (366, 381, 380, 365), (374, 389, 388, 373), (367, 382, 381, 366), (375, 390, 389, 374), (368, 383, 382, 367), (361, 376, 466), (225, 390, 375), (369, 384, 383, 368), (362, 377, 376, 361), (370, 385, 384, 369), (363, 378, 377, 362), (390, 405, 404, 389), (383, 398, 397, 382), (376, 391, 466), (225, 405, 390), (384, 399, 398, 383), (377, 392, 391, 376), (385, 400, 399, 384), (378, 393, 392, 377), (386, 401, 400, 385), (379, 394, 393, 378), (387, 402, 401, 386), (380, 395, 394, 379), (388, 403, 402, 387), (381, 396, 395, 380), (389, 404, 403, 388), (382, 397, 396, 381), (394, 409, 408, 393), (402, 417, 416, 401), (395, 410, 409, 394), (403, 418, 417, 402), (396, 411, 410, 395), (404, 419, 418, 403), (397, 412, 411, 396), (405, 420, 419, 404), (398, 413, 412, 397), (391, 406, 466), (225, 420, 405), (399, 414, 413, 398), (392, 407, 406, 391), (400, 415, 414, 399), (393, 408, 407, 392), (401, 416, 415, 400), (413, 428, 427, 412), (406, 421, 466), (225, 435, 420), (414, 429, 428, 413), (407, 422, 421, 406), (415, 430, 429, 414), (408, 423, 422, 407), (416, 431, 430, 415), (409, 424, 423, 408), (417, 432, 431, 416), (410, 425, 424, 409), (418, 433, 432, 417), (411, 426, 425, 410), (419, 434, 433, 418), (412, 427, 426, 411), (420, 435, 434, 419), (432, 447, 446, 431), (425, 440, 439, 424), (433, 448, 447, 432), (426, 441, 440, 425), (434, 449, 448, 433), (427, 442, 441, 426), (435, 450, 449, 434), (428, 443, 442, 427), (421, 436, 466), (225, 450, 435), (429, 444, 443, 428), (422, 437, 436, 421), (430, 445, 444, 429), (423, 438, 437, 422), (431, 446, 445, 430), (424, 439, 438, 423), (436, 451, 466), (225, 465, 450), (444, 459, 458, 443), (437, 452, 451, 436), (445, 460, 459, 444), (438, 453, 452, 437), (446, 461, 460, 445), (439, 454, 453, 438), (447, 462, 461, 446), (440, 455, 454, 439), (448, 463, 462, 447), (441, 456, 455, 440), (449, 464, 463, 448), (442, 457, 456, 441), (450, 465, 464, 449), (443, 458, 457, 442), (482, 483, 485, 484), (506, 513, 489, 488), (488, 489, 487, 486), (514, 521, 483, 482), (506, 488, 486, 517), (510, 485, 483, 521), (490, 491, 493, 492), (522, 529, 497, 496), (496, 497, 495, 494), (530, 537, 491, 490), (522, 496, 494, 533), (526, 493, 491, 537), (538, 499, 501, 549), (538, 545, 498, 499), (505, 504, 502, 503), (546, 553, 504, 505), (542, 502, 504, 553), (499, 498, 500, 501), (489, 513, 518, 487), (513, 512, 519, 518), (512, 511, 520, 519), (511, 510, 521, 520), (484, 509, 514, 482), (509, 508, 515, 514), (508, 507, 516, 515), (507, 506, 517, 516), (486, 487, 518, 517), (517, 518, 519, 516), (516, 519, 520, 515), (515, 520, 521, 514), (484, 485, 510, 509), (509, 510, 511, 508), (508, 511, 512, 507), (507, 512, 513, 506), (497, 529, 534, 495), (529, 528, 535, 534), (528, 527, 536, 535), (527, 526, 537, 536), (492, 525, 530, 490), (525, 524, 531, 530), (524, 523, 532, 531), (523, 522, 533, 532), (494, 495, 534, 533), (533, 534, 535, 532), (532, 535, 536, 531), (531, 536, 537, 530), (492, 493, 526, 525), (525, 526, 527, 524), (524, 527, 528, 523), (523, 528, 529, 522), (498, 545, 550, 500), (545, 544, 551, 550), (544, 543, 552, 551), (543, 542, 553, 552), (503, 541, 546, 505), (541, 540, 547, 546), (540, 539, 548, 547), (539, 538, 549, 548), (501, 500, 550, 549), (549, 550, 551, 548), (548, 551, 552, 547), (547, 552, 553, 546), (503, 502, 542, 541), (541, 542, 543, 540), (540, 543, 544, 539), (539, 544, 545, 538), (554, 555, 557, 556), (562, 569, 561, 560), (560, 561, 559, 558), (570, 577, 555, 554), (562, 560, 558, 573), (566, 557, 555, 577), (561, 569, 574, 559), (569, 568, 575, 574), (568, 567, 576, 575), (567, 566, 577, 576), (556, 565, 570, 554), (565, 564, 571, 570), (564, 563, 572, 571), (563, 562, 573, 572), (558, 559, 574, 573), (573, 574, 575, 572), (572, 575, 576, 571), (571, 576, 577, 570), (556, 557, 566, 565), (565, 566, 567, 564), (564, 567, 568, 563), (563, 568, 569, 562)])
_uv = me_sphere.uv_layers.new(name='UVMap')
_uv.uv.foreach_set('vector', [0.4058, 0.03731, 0.4463, 0.06585, 0.4225, 0.08942, 0.391, 0.05855, 0.5115, 0.362, 0.4814, 0.409, 0.4468, 0.3843, 0.4676, 0.3429, 0.3622, 0.01758, 0.4058, 0.03731, 0.391, 0.05855, 0.3548, 0.03341, 0.5309, 0.3084, 0.5115, 0.362, 0.4676, 0.3429, 0.4799, 0.2983, 0.3176, 0.00592, 0.3622, 0.01758, 0.3548, 0.03341, 0.3151, 0.01429, 0.5351, 0.2519, 0.5309, 0.3084, 0.4799, 0.2983, 0.4841, 0.2529, 0.3021, 0.4999, 0.257, 0.4999, 0.3006, 0.4911, 0.2731, 0.0001034, 0.3176, 0.00592, 0.3151, 0.01429, 0.5274, 0.1975, 0.5351, 0.2519, 0.4841, 0.2529, 0.4797, 0.208, 0.3495, 0.4928, 0.3021, 0.4999, 0.3006, 0.4911, 0.3434, 0.4756, 0.509, 0.1472, 0.5274, 0.1975, 0.4797, 0.208, 0.4676, 0.1651, 0.3975, 0.4757, 0.3495, 0.4928, 0.3434, 0.4756, 0.3833, 0.4521, 0.4814, 0.1028, 0.509, 0.1472, 0.4676, 0.1651, 0.4483, 0.1252, 0.4426, 0.4474, 0.3975, 0.4757, 0.3833, 0.4521, 0.4183, 0.4213, 0.4463, 0.06585, 0.4814, 0.1028, 0.4483, 0.1252, 0.4225, 0.08942, 0.4814, 0.409, 0.4426, 0.4474, 0.4183, 0.4213, 0.4468, 0.3843, 0.4225, 0.08942, 0.4483, 0.1252, 0.4177, 0.1413, 0.3988, 0.1072, 0.4468, 0.3843, 0.4183, 0.4213, 0.3942, 0.4017, 0.4152, 0.3668, 0.391, 0.05855, 0.4225, 0.08942, 0.3988, 0.1072, 0.3746, 0.07542, 0.4676, 0.3429, 0.4468, 0.3843, 0.4152, 0.3668, 0.4302, 0.3298, 0.3548, 0.03341, 0.391, 0.05855, 0.3746, 0.07542, 0.3453, 0.04678, 0.4799, 0.2983, 0.4676, 0.3429, 0.4302, 0.3298, 0.4391, 0.2916, 0.3151, 0.01429, 0.3548, 0.03341, 0.3453, 0.04678, 0.3112, 0.0218, 0.4841, 0.2529, 0.4799, 0.2983, 0.4391, 0.2916, 0.4421, 0.253, 0.3006, 0.4911, 0.257, 0.4999, 0.2974, 0.4831, 0.2731, 0.0001034, 0.3151, 0.01429, 0.3112, 0.0218, 0.4797, 0.208, 0.4841, 0.2529, 0.4421, 0.253, 0.4395, 0.2148, 0.3434, 0.4756, 0.3006, 0.4911, 0.2974, 0.4831, 0.3347, 0.4609, 0.4676, 0.1651, 0.4797, 0.208, 0.4395, 0.2148, 0.4313, 0.1774, 0.3833, 0.4521, 0.3434, 0.4756, 0.3347, 0.4609, 0.3672, 0.4334, 0.4483, 0.1252, 0.4676, 0.1651, 0.4313, 0.1774, 0.4177, 0.1413, 0.4183, 0.4213, 0.3833, 0.4521, 0.3672, 0.4334, 0.3942, 0.4017, 0.2974, 0.4831, 0.257, 0.4999, 0.293, 0.476, 0.2731, 0.0001034, 0.3112, 0.0218, 0.306, 0.02826, 0.4395, 0.2148, 0.4421, 0.253, 0.406, 0.2529, 0.4044, 0.2193, 0.3347, 0.4609, 0.2974, 0.4831, 0.293, 0.476, 0.3243, 0.4488, 0.4313, 0.1774, 0.4395, 0.2148, 0.4044, 0.2193, 0.3989, 0.1859, 0.3672, 0.4334, 0.3347, 0.4609, 0.3243, 0.4488, 0.3502, 0.4188, 0.4177, 0.1413, 0.4313, 0.1774, 0.3989, 0.1859, 0.3893, 0.1529, 0.3942, 0.4017, 0.3672, 0.4334, 0.3502, 0.4188, 0.3708, 0.3869, 0.3988, 0.1072, 0.4177, 0.1413, 0.3893, 0.1529, 0.3755, 0.1204, 0.4152, 0.3668, 0.3942, 0.4017, 0.3708, 0.3869, 0.3863, 0.354, 0.3746, 0.07542, 0.3988, 0.1072, 0.3755, 0.1204, 0.3573, 0.08854, 0.4302, 0.3298, 0.4152, 0.3668, 0.3863, 0.354, 0.3972, 0.3205, 0.3453, 0.04678, 0.3746, 0.07542, 0.3573, 0.08854, 0.3342, 0.05771, 0.4391, 0.2916, 0.4302, 0.3298, 0.3972, 0.3205, 0.4037, 0.2867, 0.3112, 0.0218, 0.3453, 0.04678, 0.3342, 0.05771, 0.306, 0.02826, 0.4421, 0.253, 0.4391, 0.2916, 0.4037, 0.2867, 0.406, 0.2529, 0.3863, 0.354, 0.3708, 0.3869, 0.3482, 0.376, 0.3595, 0.3447, 0.3573, 0.08854, 0.3755, 0.1204, 0.353, 0.13, 0.3396, 0.09846, 0.3972, 0.3205, 0.3863, 0.354, 0.3595, 0.3447, 0.3674, 0.3137, 0.3342, 0.05771, 0.3573, 0.08854, 0.3396, 0.09846, 0.3222, 0.0663, 0.4037, 0.2867, 0.3972, 0.3205, 0.3674, 0.3137, 0.3721, 0.2831, 0.306, 0.02826, 0.3342, 0.05771, 0.3222, 0.0663, 0.3, 0.03355, 0.406, 0.2529, 0.4037, 0.2867, 0.3721, 0.2831, 0.374, 0.2526, 0.293, 0.476, 0.257, 0.4999, 0.2875, 0.4701, 0.2731, 0.0001034, 0.306, 0.02826, 0.3, 0.03355, 0.4044, 0.2193, 0.406, 0.2529, 0.374, 0.2526, 0.3731, 0.2223, 0.3243, 0.4488, 0.293, 0.476, 0.2875, 0.4701, 0.3128, 0.4391, 0.3989, 0.1859, 0.4044, 0.2193, 0.3731, 0.2223, 0.3694, 0.1918, 0.3502, 0.4188, 0.3243, 0.4488, 0.3128, 0.4391, 0.3328, 0.4075, 0.3893, 0.1529, 0.3989, 0.1859, 0.3694, 0.1918, 0.3628, 0.1611, 0.3708, 0.3869, 0.3502, 0.4188, 0.3328, 0.4075, 0.3482, 0.376, 0.3755, 0.1204, 0.3893, 0.1529, 0.3628, 0.1611, 0.353, 0.13, 0.3731, 0.2223, 0.374, 0.2526, 0.3448, 0.2523, 0.3444, 0.2241, 0.3128, 0.4391, 0.2875, 0.4701, 0.2812, 0.4653, 0.3005, 0.4316, 0.3694, 0.1918, 0.3731, 0.2223, 0.3444, 0.2241, 0.342, 0.1957, 0.3328, 0.4075, 0.3128, 0.4391, 0.3005, 0.4316, 0.3152, 0.3991, 0.3628, 0.1611, 0.3694, 0.1918, 0.342, 0.1957, 0.3377, 0.1668, 0.3482, 0.376, 0.3328, 0.4075, 0.3152, 0.3991, 0.3263, 0.368, 0.353, 0.13, 0.3628, 0.1611, 0.3377, 0.1668, 0.3311, 0.1368, 0.3595, 0.3447, 0.3482, 0.376, 0.3263, 0.368, 0.3343, 0.338, 0.3396, 0.09846, 0.353, 0.13, 0.3311, 0.1368, 0.3218, 0.1056, 0.3674, 0.3137, 0.3595, 0.3447, 0.3343, 0.338, 0.3399, 0.3089, 0.3222, 0.0663, 0.3396, 0.09846, 0.3218, 0.1056, 0.3094, 0.07269, 0.3721, 0.2831, 0.3674, 0.3137, 0.3399, 0.3089, 0.3433, 0.2804, 0.3, 0.03355, 0.3222, 0.0663, 0.3094, 0.07269, 0.2932, 0.03763, 0.374, 0.2526, 0.3721, 0.2831, 0.3433, 0.2804, 0.3448, 0.2523, 0.2875, 0.4701, 0.257, 0.4999, 0.2812, 0.4653, 0.2731, 0.0001034, 0.3, 0.03355, 0.2932, 0.03763, 0.3218, 0.1056, 0.3311, 0.1368, 0.3097, 0.1413, 0.304, 0.1104, 0.3399, 0.3089, 0.3343, 0.338, 0.3103, 0.3334, 0.314, 0.3056, 0.3094, 0.07269, 0.3218, 0.1056, 0.304, 0.1104, 0.2963, 0.07703, 0.3433, 0.2804, 0.3399, 0.3089, 0.314, 0.3056, 0.3164, 0.2785, 0.2932, 0.03763, 0.3094, 0.07269, 0.2963, 0.07703, 0.286, 0.04044, 0.3448, 0.2523, 0.3433, 0.2804, 0.3164, 0.2785, 0.3175, 0.2518, 0.2812, 0.4653, 0.257, 0.4999, 0.2743, 0.4617, 0.2731, 0.0001034, 0.2932, 0.03763, 0.286, 0.04044, 0.3444, 0.2241, 0.3448, 0.2523, 0.3175, 0.2518, 0.3174, 0.2252, 0.3005, 0.4316, 0.2812, 0.4653, 0.2743, 0.4617, 0.2877, 0.4262, 0.342, 0.1957, 0.3444, 0.2241, 0.3174, 0.2252, 0.3162, 0.1982, 0.3152, 0.3991, 0.3005, 0.4316, 0.2877, 0.4262, 0.2976, 0.3932, 0.3377, 0.1668, 0.342, 0.1957, 0.3162, 0.1982, 0.3137, 0.1704, 0.3263, 0.368, 0.3152, 0.3991, 0.2976, 0.3932, 0.3049, 0.3625, 0.3311, 0.1368, 0.3377, 0.1668, 0.3137, 0.1704, 0.3097, 0.1413, 0.3343, 0.338, 0.3263, 0.368, 0.3049, 0.3625, 0.3103, 0.3334, 0.2877, 0.4262, 0.2743, 0.4617, 0.267, 0.4594, 0.2745, 0.4227, 0.3162, 0.1982, 0.3174, 0.2252, 0.2916, 0.2256, 0.2912, 0.1994, 0.2976, 0.3932, 0.2877, 0.4262, 0.2745, 0.4227, 0.28, 0.3895, 0.3137, 0.1704, 0.3162, 0.1982, 0.2912, 0.1994, 0.2903, 0.1722, 0.3049, 0.3625, 0.2976, 0.3932, 0.28, 0.3895, 0.284, 0.359, 0.3097, 0.1413, 0.3137, 0.1704, 0.2903, 0.1722, 0.2887, 0.1436, 0.3103, 0.3334, 0.3049, 0.3625, 0.284, 0.359, 0.287, 0.3305, 0.304, 0.1104, 0.3097, 0.1413, 0.2887, 0.1436, 0.2863, 0.113, 0.314, 0.3056, 0.3103, 0.3334, 0.287, 0.3305, 0.2891, 0.3034, 0.2963, 0.07703, 0.304, 0.1104, 0.2863, 0.113, 0.2829, 0.0794, 0.3164, 0.2785, 0.314, 0.3056, 0.2891, 0.3034, 0.2905, 0.2772, 0.286, 0.04044, 0.2963, 0.07703, 0.2829, 0.0794, 0.2785, 0.04199, 0.3175, 0.2518, 0.3164, 0.2785, 0.2905, 0.2772, 0.2913, 0.2514, 0.2743, 0.4617, 0.257, 0.4999, 0.267, 0.4594, 0.2731, 0.0001034, 0.286, 0.04044, 0.2785, 0.04199, 0.3174, 0.2252, 0.3175, 0.2518, 0.2913, 0.2514, 0.2916, 0.2256, 0.2891, 0.3034, 0.287, 0.3305, 0.264, 0.3293, 0.2647, 0.3024, 0.2829, 0.0794, 0.2863, 0.113, 0.2685, 0.1135, 0.2694, 0.07986, 0.2905, 0.2772, 0.2891, 0.3034, 0.2647, 0.3024, 0.2652, 0.2765, 0.2785, 0.04199, 0.2829, 0.0794, 0.2694, 0.07986, 0.2709, 0.04226, 0.2913, 0.2514, 0.2905, 0.2772, 0.2652, 0.2765, 0.2658, 0.251, 0.267, 0.4594, 0.257, 0.4999, 0.2596, 0.4584, 0.2731, 0.0001034, 0.2785, 0.04199, 0.2709, 0.04226, 0.2916, 0.2256, 0.2913, 0.2514, 0.2658, 0.251, 0.2663, 0.2255, 0.2745, 0.4227, 0.267, 0.4594, 0.2596, 0.4584, 0.2612, 0.4212, 0.2912, 0.1994, 0.2916, 0.2256, 0.2663, 0.2255, 0.2668, 0.1995, 0.28, 0.3895, 0.2745, 0.4227, 0.2612, 0.4212, 0.2624, 0.3879, 0.2903, 0.1722, 0.2912, 0.1994, 0.2668, 0.1995, 0.2673, 0.1726, 0.284, 0.359, 0.28, 0.3895, 0.2624, 0.3879, 0.2633, 0.3575, 0.2887, 0.1436, 0.2903, 0.1722, 0.2673, 0.1726, 0.2678, 0.1441, 0.287, 0.3305, 0.284, 0.359, 0.2633, 0.3575, 0.264, 0.3293, 0.2863, 0.113, 0.2887, 0.1436, 0.2678, 0.1441, 0.2685, 0.1135, 0.2668, 0.1995, 0.2663, 0.2255, 0.241, 0.2248, 0.2423, 0.1986, 0.2624, 0.3879, 0.2612, 0.4212, 0.2479, 0.4216, 0.2448, 0.3883, 0.2673, 0.1726, 0.2668, 0.1995, 0.2423, 0.1986, 0.2443, 0.1714, 0.2633, 0.3575, 0.2624, 0.3879, 0.2448, 0.3883, 0.2426, 0.3579, 0.2678, 0.1441, 0.2673, 0.1726, 0.2443, 0.1714, 0.247, 0.1428, 0.264, 0.3293, 0.2633, 0.3575, 0.2426, 0.3579, 0.2411, 0.3295, 0.2685, 0.1135, 0.2678, 0.1441, 0.247, 0.1428, 0.2508, 0.112, 0.2647, 0.3024, 0.264, 0.3293, 0.2411, 0.3295, 0.2403, 0.3025, 0.2694, 0.07986, 0.2685, 0.1135, 0.2508, 0.112, 0.256, 0.07845, 0.2652, 0.2765, 0.2647, 0.3024, 0.2403, 0.3025, 0.24, 0.2763, 0.2709, 0.04226, 0.2694, 0.07986, 0.256, 0.07845, 0.2633, 0.04125, 0.2658, 0.251, 0.2652, 0.2765, 0.24, 0.2763, 0.2402, 0.2506, 0.2596, 0.4584, 0.257, 0.4999, 0.252, 0.4586, 0.2731, 0.0001034, 0.2709, 0.04226, 0.2633, 0.04125, 0.2663, 0.2255, 0.2658, 0.251, 0.2402, 0.2506, 0.241, 0.2248, 0.2612, 0.4212, 0.2596, 0.4584, 0.252, 0.4586, 0.2479, 0.4216, 0.256, 0.07845, 0.2508, 0.112, 0.233, 0.1085, 0.2427, 0.07511, 0.24, 0.2763, 0.2403, 0.3025, 0.2155, 0.3036, 0.2143, 0.2768, 0.2633, 0.04125, 0.256, 0.07845, 0.2427, 0.07511, 0.2559, 0.03898, 0.2402, 0.2506, 0.24, 0.2763, 0.2143, 0.2768, 0.2142, 0.2502, 0.252, 0.4586, 0.257, 0.4999, 0.2446, 0.46, 0.2731, 0.0001034, 0.2633, 0.04125, 0.2559, 0.03898, 0.241, 0.2248, 0.2402, 0.2506, 0.2142, 0.2502, 0.2152, 0.2237, 0.2479, 0.4216, 0.252, 0.4586, 0.2446, 0.46, 0.2347, 0.4238, 0.2423, 0.1986, 0.241, 0.2248, 0.2152, 0.2237, 0.2174, 0.1966, 0.2448, 0.3883, 0.2479, 0.4216, 0.2347, 0.4238, 0.2272, 0.3908, 0.2443, 0.1714, 0.2423, 0.1986, 0.2174, 0.1966, 0.2209, 0.1687, 0.2426, 0.3579, 0.2448, 0.3883, 0.2272, 0.3908, 0.2218, 0.3601, 0.247, 0.1428, 0.2443, 0.1714, 0.2209, 0.1687, 0.2259, 0.1395, 0.2411, 0.3295, 0.2426, 0.3579, 0.2218, 0.3601, 0.2179, 0.3313, 0.2508, 0.112, 0.247, 0.1428, 0.2259, 0.1395, 0.233, 0.1085, 0.2403, 0.3025, 0.2411, 0.3295, 0.2179, 0.3313, 0.2155, 0.3036, 0.2209, 0.1687, 0.2174, 0.1966, 0.1915, 0.1935, 0.1967, 0.1643, 0.2218, 0.3601, 0.2272, 0.3908, 0.2096, 0.3954, 0.2006, 0.3644, 0.2259, 0.1395, 0.2209, 0.1687, 0.1967, 0.1643, 0.2045, 0.1342, 0.2179, 0.3313, 0.2218, 0.3601, 0.2006, 0.3644, 0.1941, 0.3348, 0.233, 0.1085, 0.2259, 0.1395, 0.2045, 0.1342, 0.2152, 0.1027, 0.2155, 0.3036, 0.2179, 0.3313, 0.1941, 0.3348, 0.1898, 0.306, 0.2427, 0.07511, 0.233, 0.1085, 0.2152, 0.1027, 0.2297, 0.06979, 0.2143, 0.2768, 0.2155, 0.3036, 0.1898, 0.306, 0.1875, 0.2779, 0.2559, 0.03898, 0.2427, 0.07511, 0.2297, 0.06979, 0.2489, 0.03544, 0.2142, 0.2502, 0.2143, 0.2768, 0.1875, 0.2779, 0.187, 0.2499, 0.2446, 0.46, 0.257, 0.4999, 0.2374, 0.4628, 0.2731, 0.0001034, 0.2559, 0.03898, 0.2489, 0.03544, 0.2152, 0.2237, 0.2142, 0.2502, 0.187, 0.2499, 0.1883, 0.2219, 0.2347, 0.4238, 0.2446, 0.46, 0.2374, 0.4628, 0.2217, 0.428, 0.2174, 0.1966, 0.2152, 0.2237, 0.1883, 0.2219, 0.1915, 0.1935, 0.2272, 0.3908, 0.2347, 0.4238, 0.2217, 0.428, 0.2096, 0.3954, 0.2489, 0.03544, 0.2297, 0.06979, 0.2171, 0.06236, 0.2425, 0.03066, 0.187, 0.2499, 0.1875, 0.2779, 0.159, 0.2798, 0.158, 0.2497, 0.2374, 0.4628, 0.257, 0.4999, 0.2307, 0.4668, 0.2731, 0.0001034, 0.2489, 0.03544, 0.2425, 0.03066, 0.1883, 0.2219, 0.187, 0.2499, 0.158, 0.2497, 0.1596, 0.2195, 0.2217, 0.428, 0.2374, 0.4628, 0.2307, 0.4668, 0.209, 0.4343, 0.1915, 0.1935, 0.1883, 0.2219, 0.1596, 0.2195, 0.1641, 0.189, 0.2096, 0.3954, 0.2217, 0.428, 0.209, 0.4343, 0.1919, 0.4024, 0.1967, 0.1643, 0.1915, 0.1935, 0.1641, 0.189, 0.1714, 0.158, 0.2006, 0.3644, 0.2096, 0.3954, 0.1919, 0.4024, 0.1789, 0.3711, 0.2045, 0.1342, 0.1967, 0.1643, 0.1714, 0.158, 0.1823, 0.1265, 0.1941, 0.3348, 0.2006, 0.3644, 0.1789, 0.3711, 0.1692, 0.3403, 0.2152, 0.1027, 0.2045, 0.1342, 0.1823, 0.1265, 0.1973, 0.09452, 0.1898, 0.306, 0.1941, 0.3348, 0.1692, 0.3403, 0.1627, 0.3099, 0.2297, 0.06979, 0.2152, 0.1027, 0.1973, 0.09452, 0.2171, 0.06236, 0.1875, 0.2779, 0.1898, 0.306, 0.1627, 0.3099, 0.159, 0.2798, 0.1789, 0.3711, 0.1919, 0.4024, 0.1744, 0.4121, 0.1565, 0.3806, 0.1823, 0.1265, 0.1714, 0.158, 0.1444, 0.149, 0.1594, 0.1158, 0.1692, 0.3403, 0.1789, 0.3711, 0.1565, 0.3806, 0.143, 0.3484, 0.1973, 0.09452, 0.1823, 0.1265, 0.1594, 0.1158, 0.1796, 0.08345, 0.1627, 0.3099, 0.1692, 0.3403, 0.143, 0.3484, 0.1336, 0.3158, 0.2171, 0.06236, 0.1973, 0.09452, 0.1796, 0.08345, 0.2053, 0.05266, 0.159, 0.2798, 0.1627, 0.3099, 0.1336, 0.3158, 0.128, 0.2828, 0.2425, 0.03066, 0.2171, 0.06236, 0.2053, 0.05266, 0.2368, 0.02467, 0.158, 0.2497, 0.159, 0.2798, 0.128, 0.2828, 0.1263, 0.2496, 0.2307, 0.4668, 0.257, 0.4999, 0.2247, 0.4719, 0.2731, 0.0001034, 0.2425, 0.03066, 0.2368, 0.02467, 0.1596, 0.2195, 0.158, 0.2497, 0.1263, 0.2496, 0.1284, 0.2162, 0.209, 0.4343, 0.2307, 0.4668, 0.2247, 0.4719, 0.1971, 0.4427, 0.1641, 0.189, 0.1596, 0.2195, 0.1284, 0.2162, 0.1345, 0.1827, 0.1919, 0.4024, 0.209, 0.4343, 0.1971, 0.4427, 0.1744, 0.4121, 0.1714, 0.158, 0.1641, 0.189, 0.1345, 0.1827, 0.1444, 0.149, 0.1263, 0.2496, 0.128, 0.2828, 0.09346, 0.2873, 0.09064, 0.2497, 0.2247, 0.4719, 0.257, 0.4999, 0.2196, 0.4783, 0.2731, 0.0001034, 0.2368, 0.02467, 0.2323, 0.01755, 0.1284, 0.2162, 0.1263, 0.2496, 0.09064, 0.2497, 0.09325, 0.2117, 0.1971, 0.4427, 0.2247, 0.4719, 0.2196, 0.4783, 0.1861, 0.4535, 0.1345, 0.1827, 0.1284, 0.2162, 0.09325, 0.2117, 0.1015, 0.1739, 0.1744, 0.4121, 0.1971, 0.4427, 0.1861, 0.4535, 0.1573, 0.425, 0.1444, 0.149, 0.1345, 0.1827, 0.1015, 0.1739, 0.1154, 0.1369, 0.1565, 0.3806, 0.1744, 0.4121, 0.1573, 0.425, 0.1335, 0.3936, 0.1594, 0.1158, 0.1444, 0.149, 0.1154, 0.1369, 0.1357, 0.1016, 0.143, 0.3484, 0.1565, 0.3806, 0.1335, 0.3936, 0.1149, 0.3598, 0.1796, 0.08345, 0.1594, 0.1158, 0.1357, 0.1016, 0.1621, 0.06901, 0.1336, 0.3158, 0.143, 0.3484, 0.1149, 0.3598, 0.1016, 0.3242, 0.2053, 0.05266, 0.1796, 0.08345, 0.1621, 0.06901, 0.1946, 0.04052, 0.128, 0.2828, 0.1336, 0.3158, 0.1016, 0.3242, 0.09346, 0.2873, 0.2368, 0.02467, 0.2053, 0.05266, 0.1946, 0.04052, 0.2323, 0.01755, 0.1357, 0.1016, 0.1154, 0.1369, 0.08394, 0.1204, 0.1111, 0.08265, 0.1149, 0.3598, 0.1335, 0.3936, 0.11, 0.411, 0.0847, 0.3755, 0.1621, 0.06901, 0.1357, 0.1016, 0.1111, 0.08265, 0.1454, 0.05053, 0.1016, 0.3242, 0.1149, 0.3598, 0.0847, 0.3755, 0.06581, 0.3362, 0.1946, 0.04052, 0.1621, 0.06901, 0.1454, 0.05053, 0.1855, 0.02578, 0.09346, 0.2873, 0.1016, 0.3242, 0.06581, 0.3362, 0.05389, 0.2941, 0.2323, 0.01755, 0.1946, 0.04052, 0.1855, 0.02578, 0.2289, 0.009413, 0.09064, 0.2497, 0.09346, 0.2873, 0.05389, 0.2941, 0.04939, 0.2502, 0.2196, 0.4783, 0.257, 0.4999, 0.2157, 0.4857, 0.2731, 0.0001034, 0.2323, 0.01755, 0.2289, 0.009413, 0.09325, 0.2117, 0.09064, 0.2497, 0.04939, 0.2502, 0.05267, 0.2056, 0.1861, 0.4535, 0.2196, 0.4783, 0.2157, 0.4857, 0.1766, 0.4666, 0.1015, 0.1739, 0.09325, 0.2117, 0.05267, 0.2056, 0.06396, 0.1616, 0.1573, 0.425, 0.1861, 0.4535, 0.1766, 0.4666, 0.141, 0.4416, 0.1154, 0.1369, 0.1015, 0.1739, 0.06396, 0.1616, 0.08394, 0.1204, 0.1335, 0.3936, 0.1573, 0.425, 0.141, 0.4416, 0.11, 0.411, 0.2157, 0.4857, 0.257, 0.4999, 0.2132, 0.4939, 0.2731, 0.0001034, 0.2289, 0.009413, 0.2272, 0.0004493, 0.05267, 0.2056, 0.04939, 0.2502, 0.0001034, 0.2512, 0.004455, 0.197, 0.1766, 0.4666, 0.2157, 0.4857, 0.2132, 0.4939, 0.1693, 0.4822, 0.06396, 0.1616, 0.05267, 0.2056, 0.004455, 0.197, 0.0208, 0.1445, 0.141, 0.4416, 0.1766, 0.4666, 0.1693, 0.4822, 0.1263, 0.4625, 0.08394, 0.1204, 0.06396, 0.1616, 0.0208, 0.1445, 0.04871, 0.09717, 0.11, 0.411, 0.141, 0.4416, 0.1263, 0.4625, 0.0864, 0.4342, 0.1111, 0.08265, 0.08394, 0.1204, 0.04871, 0.09717, 0.08581, 0.05735, 0.0847, 0.3755, 0.11, 0.411, 0.0864, 0.4342, 0.05195, 0.3975, 0.1454, 0.05053, 0.1111, 0.08265, 0.08581, 0.05735, 0.1303, 0.02717, 0.06581, 0.3362, 0.0847, 0.3755, 0.05195, 0.3975, 0.025, 0.3536, 0.1855, 0.02578, 0.1454, 0.05053, 0.1303, 0.02717, 0.1788, 0.008358, 0.05389, 0.2941, 0.06581, 0.3362, 0.025, 0.3536, 0.007272, 0.3042, 0.2289, 0.009413, 0.1855, 0.02578, 0.1788, 0.008358, 0.2272, 0.0004493, 0.04939, 0.2502, 0.05389, 0.2941, 0.007272, 0.3042, 0.0001034, 0.2512, 0.1294, 0.5373, 0.1442, 0.5585, 0.1127, 0.5894, 0.08892, 0.5658, 0.02377, 0.862, 0.06761, 0.8429, 0.08845, 0.8843, 0.0538, 0.909, 0.1731, 0.5176, 0.1804, 0.5334, 0.1442, 0.5585, 0.1294, 0.5373, 0.004375, 0.8084, 0.05536, 0.7983, 0.06761, 0.8429, 0.02377, 0.862, 0.2176, 0.5059, 0.2201, 0.5143, 0.1804, 0.5334, 0.1731, 0.5176, 0.0001034, 0.7519, 0.05113, 0.7529, 0.05536, 0.7983, 0.004375, 0.8084, 0.2331, 0.9999, 0.2346, 0.9911, 0.2782, 0.9999, 0.2621, 0.5001, 0.2201, 0.5143, 0.2176, 0.5059, 0.007822, 0.6975, 0.05552, 0.708, 0.05113, 0.7529, 0.0001034, 0.7519, 0.1857, 0.9928, 0.1919, 0.9756, 0.2346, 0.9911, 0.2331, 0.9999, 0.02621, 0.6472, 0.06767, 0.6651, 0.05552, 0.708, 0.007822, 0.6975, 0.1377, 0.9757, 0.1519, 0.9521, 0.1919, 0.9756, 0.1857, 0.9928, 0.05382, 0.6028, 0.08695, 0.6252, 0.06767, 0.6651, 0.02621, 0.6472, 0.09263, 0.9474, 0.1169, 0.9213, 0.1519, 0.9521, 0.1377, 0.9757, 0.08892, 0.5658, 0.1127, 0.5894, 0.08695, 0.6252, 0.05382, 0.6028, 0.0538, 0.909, 0.08845, 0.8843, 0.1169, 0.9213, 0.09263, 0.9474, 0.1127, 0.5894, 0.1365, 0.6072, 0.1176, 0.6414, 0.08695, 0.6252, 0.08845, 0.8843, 0.12, 0.8668, 0.141, 0.9017, 0.1169, 0.9213, 0.1442, 0.5585, 0.1607, 0.5754, 0.1365, 0.6072, 0.1127, 0.5894, 0.06761, 0.8429, 0.1051, 0.8298, 0.12, 0.8668, 0.08845, 0.8843, 0.1804, 0.5334, 0.19, 0.5468, 0.1607, 0.5754, 0.1442, 0.5585, 0.05536, 0.7983, 0.09618, 0.7916, 0.1051, 0.8298, 0.06761, 0.8429, 0.2201, 0.5143, 0.2241, 0.5218, 0.19, 0.5468, 0.1804, 0.5334, 0.05113, 0.7529, 0.09311, 0.753, 0.09618, 0.7916, 0.05536, 0.7983, 0.2346, 0.9911, 0.2378, 0.9831, 0.2782, 0.9999, 0.2621, 0.5001, 0.2241, 0.5218, 0.2201, 0.5143, 0.05552, 0.708, 0.09578, 0.7148, 0.09311, 0.753, 0.05113, 0.7529, 0.1919, 0.9756, 0.2006, 0.9609, 0.2378, 0.9831, 0.2346, 0.9911, 0.06767, 0.6651, 0.104, 0.6774, 0.09578, 0.7148, 0.05552, 0.708, 0.1519, 0.9521, 0.168, 0.9334, 0.2006, 0.9609, 0.1919, 0.9756, 0.08695, 0.6252, 0.1176, 0.6414, 0.104, 0.6774, 0.06767, 0.6651, 0.1169, 0.9213, 0.141, 0.9017, 0.168, 0.9334, 0.1519, 0.9521, 0.2378, 0.9831, 0.2423, 0.976, 0.2782, 0.9999, 0.2621, 0.5001, 0.2292, 0.5283, 0.2241, 0.5218, 0.09578, 0.7148, 0.1308, 0.7193, 0.1292, 0.7529, 0.09311, 0.753, 0.2006, 0.9609, 0.2109, 0.9488, 0.2423, 0.976, 0.2378, 0.9831, 0.104, 0.6774, 0.1364, 0.6859, 0.1308, 0.7193, 0.09578, 0.7148, 0.168, 0.9334, 0.185, 0.9188, 0.2109, 0.9488, 0.2006, 0.9609, 0.1176, 0.6414, 0.1459, 0.6529, 0.1364, 0.6859, 0.104, 0.6774, 0.141, 0.9017, 0.1644, 0.8869, 0.185, 0.9188, 0.168, 0.9334, 0.1365, 0.6072, 0.1597, 0.6204, 0.1459, 0.6529, 0.1176, 0.6414, 0.12, 0.8668, 0.1489, 0.854, 0.1644, 0.8869, 0.141, 0.9017, 0.1607, 0.5754, 0.1779, 0.5885, 0.1597, 0.6204, 0.1365, 0.6072, 0.1051, 0.8298, 0.1381, 0.8205, 0.1489, 0.854, 0.12, 0.8668, 0.19, 0.5468, 0.201, 0.5577, 0.1779, 0.5885, 0.1607, 0.5754, 0.09618, 0.7916, 0.1316, 0.7867, 0.1381, 0.8205, 0.1051, 0.8298, 0.2241, 0.5218, 0.2292, 0.5283, 0.201, 0.5577, 0.19, 0.5468, 0.09311, 0.753, 0.1292, 0.7529, 0.1316, 0.7867, 0.09618, 0.7916, 0.1489, 0.854, 0.1757, 0.8447, 0.1871, 0.876, 0.1644, 0.8869, 0.1779, 0.5885, 0.1956, 0.5985, 0.1823, 0.63, 0.1597, 0.6204, 0.1381, 0.8205, 0.1678, 0.8137, 0.1757, 0.8447, 0.1489, 0.854, 0.201, 0.5577, 0.2131, 0.5663, 0.1956, 0.5985, 0.1779, 0.5885, 0.1316, 0.7867, 0.1631, 0.7831, 0.1678, 0.8137, 0.1381, 0.8205, 0.2292, 0.5283, 0.2352, 0.5336, 0.2131, 0.5663, 0.201, 0.5577, 0.1292, 0.7529, 0.1612, 0.7526, 0.1631, 0.7831, 0.1316, 0.7867, 0.2423, 0.976, 0.2478, 0.9701, 0.2782, 0.9999, 0.2621, 0.5001, 0.2352, 0.5336, 0.2292, 0.5283, 0.1308, 0.7193, 0.1622, 0.7223, 0.1612, 0.7526, 0.1292, 0.7529, 0.2109, 0.9488, 0.2225, 0.9391, 0.2478, 0.9701, 0.2423, 0.976, 0.1364, 0.6859, 0.1659, 0.6918, 0.1622, 0.7223, 0.1308, 0.7193, 0.185, 0.9188, 0.2024, 0.9075, 0.2225, 0.9391, 0.2109, 0.9488, 0.1459, 0.6529, 0.1725, 0.6611, 0.1659, 0.6918, 0.1364, 0.6859, 0.1644, 0.8869, 0.1871, 0.876, 0.2024, 0.9075, 0.185, 0.9188, 0.1597, 0.6204, 0.1823, 0.63, 0.1725, 0.6611, 0.1459, 0.6529, 0.1622, 0.7223, 0.1909, 0.7241, 0.1904, 0.7523, 0.1612, 0.7526, 0.2225, 0.9391, 0.2348, 0.9316, 0.2541, 0.9653, 0.2478, 0.9701, 0.1659, 0.6918, 0.1932, 0.6957, 0.1909, 0.7241, 0.1622, 0.7223, 0.2024, 0.9075, 0.22, 0.8991, 0.2348, 0.9316, 0.2225, 0.9391, 0.1725, 0.6611, 0.1975, 0.6668, 0.1932, 0.6957, 0.1659, 0.6918, 0.1871, 0.876, 0.209, 0.868, 0.22, 0.8991, 0.2024, 0.9075, 0.1823, 0.63, 0.2042, 0.6368, 0.1975, 0.6668, 0.1725, 0.6611, 0.1757, 0.8447, 0.2009, 0.838, 0.209, 0.868, 0.1871, 0.876, 0.1956, 0.5985, 0.2134, 0.6056, 0.2042, 0.6368, 0.1823, 0.63, 0.1678, 0.8137, 0.1953, 0.8089, 0.2009, 0.838, 0.1757, 0.8447, 0.2131, 0.5663, 0.2258, 0.5727, 0.2134, 0.6056, 0.1956, 0.5985, 0.1631, 0.7831, 0.1919, 0.7804, 0.1953, 0.8089, 0.1678, 0.8137, 0.2352, 0.5336, 0.242, 0.5376, 0.2258, 0.5727, 0.2131, 0.5663, 0.1612, 0.7526, 0.1904, 0.7523, 0.1919, 0.7804, 0.1631, 0.7831, 0.2478, 0.9701, 0.2541, 0.9653, 0.2782, 0.9999, 0.2621, 0.5001, 0.242, 0.5376, 0.2352, 0.5336, 0.2134, 0.6056, 0.2312, 0.6104, 0.2255, 0.6413, 0.2042, 0.6368, 0.1953, 0.8089, 0.2212, 0.8056, 0.225, 0.8334, 0.2009, 0.838, 0.2258, 0.5727, 0.239, 0.577, 0.2312, 0.6104, 0.2134, 0.6056, 0.1919, 0.7804, 0.2189, 0.7785, 0.2212, 0.8056, 0.1953, 0.8089, 0.242, 0.5376, 0.2492, 0.5404, 0.239, 0.577, 0.2258, 0.5727, 0.1904, 0.7523, 0.2178, 0.7518, 0.2189, 0.7785, 0.1919, 0.7804, 0.2541, 0.9653, 0.2609, 0.9617, 0.2782, 0.9999, 0.2621, 0.5001, 0.2492, 0.5404, 0.242, 0.5376, 0.1909, 0.7241, 0.2178, 0.7252, 0.2178, 0.7518, 0.1904, 0.7523, 0.2348, 0.9316, 0.2476, 0.9262, 0.2609, 0.9617, 0.2541, 0.9653, 0.1932, 0.6957, 0.2191, 0.6982, 0.2178, 0.7252, 0.1909, 0.7241, 0.22, 0.8991, 0.2376, 0.8932, 0.2476, 0.9262, 0.2348, 0.9316, 0.1975, 0.6668, 0.2216, 0.6704, 0.2191, 0.6982, 0.1932, 0.6957, 0.209, 0.868, 0.2303, 0.8625, 0.2376, 0.8932, 0.22, 0.8991, 0.2042, 0.6368, 0.2255, 0.6413, 0.2216, 0.6704, 0.1975, 0.6668, 0.2009, 0.838, 0.225, 0.8334, 0.2303, 0.8625, 0.209, 0.868, 0.2476, 0.9262, 0.2607, 0.9227, 0.2682, 0.9594, 0.2609, 0.9617, 0.2191, 0.6982, 0.244, 0.6994, 0.2437, 0.7256, 0.2178, 0.7252, 0.2376, 0.8932, 0.2552, 0.8895, 0.2607, 0.9227, 0.2476, 0.9262, 0.2216, 0.6704, 0.2449, 0.6722, 0.244, 0.6994, 0.2191, 0.6982, 0.2303, 0.8625, 0.2512, 0.859, 0.2552, 0.8895, 0.2376, 0.8932, 0.2255, 0.6413, 0.2466, 0.6436, 0.2449, 0.6722, 0.2216, 0.6704, 0.225, 0.8334, 0.2483, 0.8305, 0.2512, 0.859, 0.2303, 0.8625, 0.2312, 0.6104, 0.249, 0.613, 0.2466, 0.6436, 0.2255, 0.6413, 0.2212, 0.8056, 0.2461, 0.8034, 0.2483, 0.8305, 0.225, 0.8334, 0.239, 0.577, 0.2523, 0.5794, 0.249, 0.613, 0.2312, 0.6104, 0.2189, 0.7785, 0.2447, 0.7772, 0.2461, 0.8034, 0.2212, 0.8056, 0.2492, 0.5404, 0.2567, 0.542, 0.2523, 0.5794, 0.239, 0.577, 0.2178, 0.7518, 0.2439, 0.7514, 0.2447, 0.7772, 0.2189, 0.7785, 0.2609, 0.9617, 0.2682, 0.9594, 0.2782, 0.9999, 0.2621, 0.5001, 0.2567, 0.542, 0.2492, 0.5404, 0.2178, 0.7252, 0.2437, 0.7256, 0.2439, 0.7514, 0.2178, 0.7518, 0.2461, 0.8034, 0.2706, 0.8024, 0.2712, 0.8293, 0.2483, 0.8305, 0.2523, 0.5794, 0.2658, 0.5799, 0.2667, 0.6135, 0.249, 0.613, 0.2447, 0.7772, 0.27, 0.7765, 0.2706, 0.8024, 0.2461, 0.8034, 0.2567, 0.542, 0.2644, 0.5423, 0.2658, 0.5799, 0.2523, 0.5794, 0.2439, 0.7514, 0.2695, 0.751, 0.27, 0.7765, 0.2447, 0.7772, 0.2682, 0.9594, 0.2757, 0.9584, 0.2782, 0.9999, 0.2621, 0.5001, 0.2644, 0.5423, 0.2567, 0.542, 0.2437, 0.7256, 0.269, 0.7255, 0.2695, 0.751, 0.2439, 0.7514, 0.2607, 0.9227, 0.274, 0.9212, 0.2757, 0.9584, 0.2682, 0.9594, 0.244, 0.6994, 0.2685, 0.6995, 0.269, 0.7255, 0.2437, 0.7256, 0.2552, 0.8895, 0.2728, 0.8879, 0.274, 0.9212, 0.2607, 0.9227, 0.2449, 0.6722, 0.2679, 0.6726, 0.2685, 0.6995, 0.244, 0.6994, 0.2512, 0.859, 0.2719, 0.8575, 0.2728, 0.8879, 0.2552, 0.8895, 0.2466, 0.6436, 0.2674, 0.6441, 0.2679, 0.6726, 0.2449, 0.6722, 0.2483, 0.8305, 0.2712, 0.8293, 0.2719, 0.8575, 0.2512, 0.859, 0.249, 0.613, 0.2667, 0.6135, 0.2674, 0.6441, 0.2466, 0.6436, 0.2685, 0.6995, 0.2929, 0.6986, 0.2942, 0.7248, 0.269, 0.7255, 0.2728, 0.8879, 0.2904, 0.8883, 0.2873, 0.9216, 0.274, 0.9212, 0.2679, 0.6726, 0.291, 0.6714, 0.2929, 0.6986, 0.2685, 0.6995, 0.2719, 0.8575, 0.2926, 0.8579, 0.2904, 0.8883, 0.2728, 0.8879, 0.2674, 0.6441, 0.2882, 0.6428, 0.291, 0.6714, 0.2679, 0.6726, 0.2712, 0.8293, 0.2941, 0.8295, 0.2926, 0.8579, 0.2719, 0.8575, 0.2667, 0.6135, 0.2845, 0.612, 0.2882, 0.6428, 0.2674, 0.6441, 0.2706, 0.8024, 0.2949, 0.8025, 0.2941, 0.8295, 0.2712, 0.8293, 0.2658, 0.5799, 0.2792, 0.5784, 0.2845, 0.612, 0.2667, 0.6135, 0.27, 0.7765, 0.2952, 0.7763, 0.2949, 0.8025, 0.2706, 0.8024, 0.2644, 0.5423, 0.272, 0.5413, 0.2792, 0.5784, 0.2658, 0.5799, 0.2695, 0.751, 0.295, 0.7506, 0.2952, 0.7763, 0.27, 0.7765, 0.2757, 0.9584, 0.2832, 0.9586, 0.2782, 0.9999, 0.2621, 0.5001, 0.272, 0.5413, 0.2644, 0.5423, 0.269, 0.7255, 0.2942, 0.7248, 0.295, 0.7506, 0.2695, 0.751, 0.274, 0.9212, 0.2873, 0.9216, 0.2832, 0.9586, 0.2757, 0.9584, 0.2792, 0.5784, 0.2925, 0.5751, 0.3022, 0.6085, 0.2845, 0.612, 0.2952, 0.7763, 0.321, 0.7768, 0.3197, 0.8036, 0.2949, 0.8025, 0.272, 0.5413, 0.2793, 0.539, 0.2925, 0.5751, 0.2792, 0.5784, 0.295, 0.7506, 0.3211, 0.7502, 0.321, 0.7768, 0.2952, 0.7763, 0.2832, 0.9586, 0.2907, 0.96, 0.2782, 0.9999, 0.2621, 0.5001, 0.2793, 0.539, 0.272, 0.5413, 0.2942, 0.7248, 0.32, 0.7237, 0.3211, 0.7502, 0.295, 0.7506, 0.2873, 0.9216, 0.3006, 0.9238, 0.2907, 0.96, 0.2832, 0.9586, 0.2929, 0.6986, 0.3179, 0.6966, 0.32, 0.7237, 0.2942, 0.7248, 0.2904, 0.8883, 0.308, 0.8908, 0.3006, 0.9238, 0.2873, 0.9216, 0.291, 0.6714, 0.3144, 0.6687, 0.3179, 0.6966, 0.2929, 0.6986, 0.2926, 0.8579, 0.3135, 0.8601, 0.308, 0.8908, 0.2904, 0.8883, 0.2882, 0.6428, 0.3093, 0.6395, 0.3144, 0.6687, 0.291, 0.6714, 0.2941, 0.8295, 0.3173, 0.8313, 0.3135, 0.8601, 0.2926, 0.8579, 0.2845, 0.612, 0.3022, 0.6085, 0.3093, 0.6395, 0.2882, 0.6428, 0.2949, 0.8025, 0.3197, 0.8036, 0.3173, 0.8313, 0.2941, 0.8295, 0.3144, 0.6687, 0.3385, 0.6643, 0.3438, 0.6935, 0.3179, 0.6966, 0.3135, 0.8601, 0.3347, 0.8644, 0.3257, 0.8954, 0.308, 0.8908, 0.3093, 0.6395, 0.3308, 0.6342, 0.3385, 0.6643, 0.3144, 0.6687, 0.3173, 0.8313, 0.3411, 0.8348, 0.3347, 0.8644, 0.3135, 0.8601, 0.3022, 0.6085, 0.32, 0.6027, 0.3308, 0.6342, 0.3093, 0.6395, 0.3197, 0.8036, 0.3454, 0.806, 0.3411, 0.8348, 0.3173, 0.8313, 0.2925, 0.5751, 0.3056, 0.5698, 0.32, 0.6027, 0.3022, 0.6085, 0.321, 0.7768, 0.3477, 0.7779, 0.3454, 0.806, 0.3197, 0.8036, 0.2793, 0.539, 0.2863, 0.5354, 0.3056, 0.5698, 0.2925, 0.5751, 0.3211, 0.7502, 0.3482, 0.7499, 0.3477, 0.7779, 0.321, 0.7768, 0.2907, 0.96, 0.2978, 0.9628, 0.2782, 0.9999, 0.2621, 0.5001, 0.2863, 0.5354, 0.2793, 0.539, 0.32, 0.7237, 0.3469, 0.7219, 0.3482, 0.7499, 0.3211, 0.7502, 0.3006, 0.9238, 0.3136, 0.928, 0.2978, 0.9628, 0.2907, 0.96, 0.3179, 0.6966, 0.3438, 0.6935, 0.3469, 0.7219, 0.32, 0.7237, 0.308, 0.8908, 0.3257, 0.8954, 0.3136, 0.928, 0.3006, 0.9238, 0.2863, 0.5354, 0.2928, 0.5307, 0.3181, 0.5624, 0.3056, 0.5698, 0.3482, 0.7499, 0.3772, 0.7497, 0.3762, 0.7798, 0.3477, 0.7779, 0.2978, 0.9628, 0.3045, 0.9668, 0.2782, 0.9999, 0.2621, 0.5001, 0.2928, 0.5307, 0.2863, 0.5354, 0.3469, 0.7219, 0.3756, 0.7195, 0.3772, 0.7497, 0.3482, 0.7499, 0.3136, 0.928, 0.3262, 0.9343, 0.3045, 0.9668, 0.2978, 0.9628, 0.3438, 0.6935, 0.3712, 0.689, 0.3756, 0.7195, 0.3469, 0.7219, 0.3257, 0.8954, 0.3433, 0.9024, 0.3262, 0.9343, 0.3136, 0.928, 0.3385, 0.6643, 0.3638, 0.658, 0.3712, 0.689, 0.3438, 0.6935, 0.3347, 0.8644, 0.3564, 0.8711, 0.3433, 0.9024, 0.3257, 0.8954, 0.3308, 0.6342, 0.3529, 0.6265, 0.3638, 0.658, 0.3385, 0.6643, 0.3411, 0.8348, 0.366, 0.8403, 0.3564, 0.8711, 0.3347, 0.8644, 0.32, 0.6027, 0.3379, 0.5945, 0.3529, 0.6265, 0.3308, 0.6342, 0.3454, 0.806, 0.3725, 0.8099, 0.366, 0.8403, 0.3411, 0.8348, 0.3056, 0.5698, 0.3181, 0.5624, 0.3379, 0.5945, 0.32, 0.6027, 0.3477, 0.7779, 0.3762, 0.7798, 0.3725, 0.8099, 0.3454, 0.806, 0.3564, 0.8711, 0.3787, 0.8806, 0.3608, 0.9121, 0.3433, 0.9024, 0.3529, 0.6265, 0.3758, 0.6158, 0.3909, 0.649, 0.3638, 0.658, 0.366, 0.8403, 0.3922, 0.8484, 0.3787, 0.8806, 0.3564, 0.8711, 0.3379, 0.5945, 0.3557, 0.5834, 0.3758, 0.6158, 0.3529, 0.6265, 0.3725, 0.8099, 0.4017, 0.8158, 0.3922, 0.8484, 0.366, 0.8403, 0.3181, 0.5624, 0.3299, 0.5527, 0.3557, 0.5834, 0.3379, 0.5945, 0.3762, 0.7798, 0.4072, 0.7828, 0.4017, 0.8158, 0.3725, 0.8099, 0.2928, 0.5307, 0.2984, 0.5247, 0.3299, 0.5527, 0.3181, 0.5624, 0.3772, 0.7497, 0.409, 0.7496, 0.4072, 0.7828, 0.3762, 0.7798, 0.3045, 0.9668, 0.3105, 0.9719, 0.2782, 0.9999, 0.2621, 0.5001, 0.2984, 0.5247, 0.2928, 0.5307, 0.3756, 0.7195, 0.4069, 0.7162, 0.409, 0.7496, 0.3772, 0.7497, 0.3262, 0.9343, 0.3381, 0.9427, 0.3105, 0.9719, 0.3045, 0.9668, 0.3712, 0.689, 0.4007, 0.6827, 0.4069, 0.7162, 0.3756, 0.7195, 0.3433, 0.9024, 0.3608, 0.9121, 0.3381, 0.9427, 0.3262, 0.9343, 0.3638, 0.658, 0.3909, 0.649, 0.4007, 0.6827, 0.3712, 0.689, 0.409, 0.7496, 0.4446, 0.7497, 0.4418, 0.7873, 0.4072, 0.7828, 0.3105, 0.9719, 0.3156, 0.9783, 0.2782, 0.9999, 0.2621, 0.5001, 0.303, 0.5176, 0.2984, 0.5247, 0.4069, 0.7162, 0.442, 0.7117, 0.4446, 0.7497, 0.409, 0.7496, 0.3381, 0.9427, 0.3491, 0.9535, 0.3156, 0.9783, 0.3105, 0.9719, 0.4007, 0.6827, 0.4337, 0.6739, 0.442, 0.7117, 0.4069, 0.7162, 0.3608, 0.9121, 0.3779, 0.925, 0.3491, 0.9535, 0.3381, 0.9427, 0.3909, 0.649, 0.4198, 0.6369, 0.4337, 0.6739, 0.4007, 0.6827, 0.3787, 0.8806, 0.4017, 0.8936, 0.3779, 0.925, 0.3608, 0.9121, 0.3758, 0.6158, 0.3995, 0.6016, 0.4198, 0.6369, 0.3909, 0.649, 0.3922, 0.8484, 0.4203, 0.8598, 0.4017, 0.8936, 0.3787, 0.8806, 0.3557, 0.5834, 0.3731, 0.569, 0.3995, 0.6016, 0.3758, 0.6158, 0.4017, 0.8158, 0.4336, 0.8242, 0.4203, 0.8598, 0.3922, 0.8484, 0.3299, 0.5527, 0.3406, 0.5405, 0.3731, 0.569, 0.3557, 0.5834, 0.4072, 0.7828, 0.4418, 0.7873, 0.4336, 0.8242, 0.4017, 0.8158, 0.2984, 0.5247, 0.303, 0.5176, 0.3406, 0.5405, 0.3299, 0.5527, 0.3995, 0.6016, 0.4241, 0.5826, 0.4513, 0.6204, 0.4198, 0.6369, 0.4203, 0.8598, 0.4505, 0.8756, 0.4252, 0.911, 0.4017, 0.8936, 0.3731, 0.569, 0.3898, 0.5505, 0.4241, 0.5826, 0.3995, 0.6016, 0.4336, 0.8242, 0.4694, 0.8362, 0.4505, 0.8756, 0.4203, 0.8598, 0.3406, 0.5405, 0.3497, 0.5258, 0.3898, 0.5505, 0.3731, 0.569, 0.4418, 0.7873, 0.4813, 0.7941, 0.4694, 0.8362, 0.4336, 0.8242, 0.303, 0.5176, 0.3063, 0.5094, 0.3497, 0.5258, 0.3406, 0.5405, 0.4446, 0.7497, 0.4858, 0.7502, 0.4813, 0.7941, 0.4418, 0.7873, 0.3156, 0.9783, 0.3195, 0.9857, 0.2782, 0.9999, 0.2621, 0.5001, 0.3063, 0.5094, 0.303, 0.5176, 0.442, 0.7117, 0.4826, 0.7056, 0.4858, 0.7502, 0.4446, 0.7497, 0.3491, 0.9535, 0.3586, 0.9666, 0.3195, 0.9857, 0.3156, 0.9783, 0.4337, 0.6739, 0.4713, 0.6616, 0.4826, 0.7056, 0.442, 0.7117, 0.3779, 0.925, 0.3942, 0.9416, 0.3586, 0.9666, 0.3491, 0.9535, 0.4198, 0.6369, 0.4513, 0.6204, 0.4713, 0.6616, 0.4337, 0.6739, 0.4017, 0.8936, 0.4252, 0.911, 0.3942, 0.9416, 0.3779, 0.925, 0.3195, 0.9857, 0.322, 0.9939, 0.2782, 0.9999, 0.2621, 0.5001, 0.308, 0.5004, 0.3063, 0.5094, 0.4826, 0.7056, 0.5308, 0.697, 0.5351, 0.7512, 0.4858, 0.7502, 0.3586, 0.9666, 0.3659, 0.9822, 0.322, 0.9939, 0.3195, 0.9857, 0.4713, 0.6616, 0.5144, 0.6445, 0.5308, 0.697, 0.4826, 0.7056, 0.3942, 0.9416, 0.4089, 0.9625, 0.3659, 0.9822, 0.3586, 0.9666, 0.4513, 0.6204, 0.4865, 0.5972, 0.5144, 0.6445, 0.4713, 0.6616, 0.4252, 0.911, 0.4488, 0.9342, 0.4089, 0.9625, 0.3942, 0.9416, 0.4241, 0.5826, 0.4494, 0.5574, 0.4865, 0.5972, 0.4513, 0.6204, 0.4505, 0.8756, 0.4833, 0.8975, 0.4488, 0.9342, 0.4252, 0.911, 0.3898, 0.5505, 0.4049, 0.5272, 0.4494, 0.5574, 0.4241, 0.5826, 0.4694, 0.8362, 0.5102, 0.8536, 0.4833, 0.8975, 0.4505, 0.8756, 0.3497, 0.5258, 0.3564, 0.5084, 0.4049, 0.5272, 0.3898, 0.5505, 0.4813, 0.7941, 0.528, 0.8042, 0.5102, 0.8536, 0.4694, 0.8362, 0.3063, 0.5094, 0.308, 0.5004, 0.3564, 0.5084, 0.3497, 0.5258, 0.4858, 0.7502, 0.5351, 0.7512, 0.528, 0.8042, 0.4813, 0.7941, 0.7719, 0.7371, 0.7457, 0.7384, 0.744, 0.7023, 0.7702, 0.7011, 0.7435, 0.8286, 0.6945, 0.8394, 0.6673, 0.749, 0.7474, 0.7384, 0.6637, 0.6745, 0.7424, 0.6707, 0.7457, 0.7384, 0.6669, 0.7421, 0.8209, 0.9099, 0.8669, 0.9155, 0.8545, 0.9416, 0.8271, 0.9374, 0.7435, 0.8286, 0.7474, 0.7384, 0.8167, 0.7478, 0.8255, 0.8301, 0.9108, 0.9298, 0.8882, 0.9571, 0.8545, 0.9416, 0.8669, 0.9155, 0.5731, 0.5355, 0.5887, 0.5564, 0.5671, 0.5724, 0.5516, 0.5515, 0.8383, 0.5802, 0.8996, 0.5588, 0.9301, 0.5978, 0.8321, 0.6308, 0.9653, 0.6272, 0.8869, 0.6854, 0.8603, 0.6496, 0.9388, 0.5914, 0.7626, 0.4842, 0.7299, 0.4816, 0.7374, 0.4466, 0.7629, 0.448, 0.8383, 0.5802, 0.8321, 0.6308, 0.7799, 0.6416, 0.7621, 0.607, 0.6853, 0.4614, 0.7248, 0.4229, 0.7374, 0.4466, 0.7299, 0.4816, 0.6225, 0.2362, 0.6432, 0.1346, 0.6698, 0.1373, 0.6728, 0.2555, 0.6225, 0.2362, 0.5919, 0.2334, 0.5967, 0.1273, 0.6432, 0.1346, 0.8316, 0.3111, 0.8171, 0.317, 0.8066, 0.2915, 0.8212, 0.2856, 0.6713, 0.3387, 0.688, 0.3412, 0.6839, 0.3728, 0.6678, 0.3712, 0.7335, 0.3378, 0.7062, 0.3905, 0.6839, 0.3728, 0.688, 0.3412, 0.8171, 0.3171, 0.8589, 0.2999, 0.8687, 0.3239, 0.8269, 0.341, 0.9637, 0.7466, 0.9655, 0.8389, 0.878, 0.8326, 0.8959, 0.7521, 0.9655, 0.8389, 0.9544, 0.8642, 0.8779, 0.8498, 0.878, 0.8326, 0.9544, 0.8642, 0.9507, 0.895, 0.8652, 0.8828, 0.8779, 0.8498, 0.9507, 0.895, 0.9108, 0.9298, 0.8669, 0.9155, 0.8652, 0.8828, 0.792, 0.9467, 0.7756, 0.9159, 0.8209, 0.9099, 0.8271, 0.9374, 0.7756, 0.9159, 0.7577, 0.8788, 0.8249, 0.8827, 0.8209, 0.9099, 0.7577, 0.8788, 0.7563, 0.8523, 0.8196, 0.8508, 0.8249, 0.8827, 0.7563, 0.8523, 0.7435, 0.8286, 0.8255, 0.8301, 0.8196, 0.8508, 0.8167, 0.7478, 0.8959, 0.7521, 0.878, 0.8326, 0.8255, 0.8301, 0.8255, 0.8301, 0.878, 0.8326, 0.8779, 0.8498, 0.8196, 0.8508, 0.8196, 0.8508, 0.8779, 0.8498, 0.8652, 0.8828, 0.8249, 0.8827, 0.8249, 0.8827, 0.8652, 0.8828, 0.8669, 0.9155, 0.8209, 0.9099, 0.792, 0.9467, 0.7708, 0.9627, 0.7451, 0.9369, 0.7756, 0.9159, 0.7756, 0.9159, 0.7451, 0.9369, 0.7172, 0.8915, 0.7577, 0.8788, 0.7577, 0.8788, 0.7172, 0.8915, 0.6968, 0.8698, 0.7563, 0.8523, 0.7563, 0.8523, 0.6968, 0.8698, 0.6945, 0.8394, 0.7435, 0.8286, 0.6318, 0.6143, 0.6275, 0.5563, 0.7032, 0.5994, 0.6811, 0.6326, 0.6275, 0.5563, 0.6518, 0.5314, 0.7068, 0.5668, 0.7032, 0.5994, 0.6518, 0.5314, 0.6821, 0.4964, 0.7283, 0.5083, 0.7068, 0.5668, 0.6821, 0.4964, 0.6853, 0.4614, 0.7299, 0.4816, 0.7283, 0.5083, 0.7829, 0.4277, 0.807, 0.4742, 0.7626, 0.4842, 0.7629, 0.448, 0.807, 0.4742, 0.8088, 0.5096, 0.758, 0.5142, 0.7626, 0.4842, 0.8088, 0.5096, 0.8288, 0.5504, 0.7671, 0.5673, 0.758, 0.5142, 0.8288, 0.5504, 0.8383, 0.5802, 0.7621, 0.607, 0.7671, 0.5673, 0.7799, 0.6416, 0.6811, 0.6326, 0.7032, 0.5994, 0.7621, 0.607, 0.7621, 0.607, 0.7032, 0.5994, 0.7068, 0.5668, 0.7671, 0.5673, 0.7671, 0.5673, 0.7068, 0.5668, 0.7283, 0.5083, 0.758, 0.5142, 0.758, 0.5142, 0.7283, 0.5083, 0.7299, 0.4816, 0.7626, 0.4842, 0.7829, 0.4277, 0.8064, 0.4131, 0.8408, 0.4594, 0.807, 0.4742, 0.807, 0.4742, 0.8408, 0.4594, 0.8611, 0.4876, 0.8088, 0.5096, 0.8088, 0.5096, 0.8611, 0.4876, 0.8753, 0.5286, 0.8288, 0.5504, 0.8288, 0.5504, 0.8753, 0.5286, 0.8996, 0.5588, 0.8383, 0.5802, 0.7435, 0.1376, 0.7555, 0.2435, 0.7032, 0.2572, 0.7164, 0.1381, 0.7555, 0.2435, 0.75, 0.2764, 0.7033, 0.2768, 0.7032, 0.2572, 0.75, 0.2764, 0.7483, 0.3077, 0.6953, 0.3136, 0.7033, 0.2768, 0.7483, 0.3077, 0.7335, 0.3378, 0.688, 0.3412, 0.6953, 0.3136, 0.6425, 0.3831, 0.6268, 0.3238, 0.6713, 0.3387, 0.6678, 0.3712, 0.6268, 0.3238, 0.6238, 0.3058, 0.6685, 0.3165, 0.6713, 0.3387, 0.6238, 0.3058, 0.626, 0.2685, 0.6679, 0.2766, 0.6685, 0.3165, 0.626, 0.2685, 0.6225, 0.2362, 0.6728, 0.2555, 0.6679, 0.2766, 0.6698, 0.1373, 0.7164, 0.1381, 0.7032, 0.2572, 0.6728, 0.2555, 0.6728, 0.2555, 0.7032, 0.2572, 0.7033, 0.2768, 0.6679, 0.2766, 0.6679, 0.2766, 0.7033, 0.2768, 0.6953, 0.3136, 0.6685, 0.3165, 0.6685, 0.3165, 0.6953, 0.3136, 0.688, 0.3412, 0.6713, 0.3387, 0.6425, 0.3831, 0.6274, 0.3882, 0.6047, 0.3327, 0.6268, 0.3238, 0.6268, 0.3238, 0.6047, 0.3327, 0.5951, 0.2979, 0.6238, 0.3058, 0.6238, 0.3058, 0.5951, 0.2979, 0.5865, 0.2674, 0.626, 0.2685, 0.626, 0.2685, 0.5865, 0.2674, 0.5919, 0.2334, 0.6225, 0.2362, 0.7877, 0.1215, 0.7726, 0.1221, 0.7713, 0.08473, 0.7863, 0.08417, 0.9264, 0.1669, 0.9565, 0.1699, 0.9576, 0.2391, 0.9112, 0.234, 0.7863, 0.08412, 0.7409, 0.0858, 0.7394, 0.04521, 0.7848, 0.04353, 0.881, 0.09751, 0.8551, 0.09546, 0.8629, 0.07558, 0.8785, 0.07748, 0.9264, 0.1669, 0.9112, 0.234, 0.8746, 0.2161, 0.8756, 0.1539, 0.8104, 0.0766, 0.8466, 0.04125, 0.8629, 0.07558, 0.8551, 0.09546, 0.794, 0.2195, 0.7948, 0.1537, 0.846, 0.1528, 0.8329, 0.2114, 0.7948, 0.1537, 0.7885, 0.1419, 0.8467, 0.1391, 0.846, 0.1528, 0.7885, 0.1419, 0.7898, 0.1266, 0.8489, 0.1203, 0.8467, 0.1391, 0.7898, 0.1266, 0.8104, 0.0766, 0.8551, 0.09546, 0.8489, 0.1203, 0.9057, 0.04623, 0.9273, 0.09371, 0.881, 0.09751, 0.8785, 0.07748, 0.9273, 0.09371, 0.927, 0.1329, 0.8821, 0.1218, 0.881, 0.09751, 0.927, 0.1329, 0.9227, 0.1534, 0.8776, 0.1487, 0.8821, 0.1218, 0.9227, 0.1534, 0.9264, 0.1669, 0.8756, 0.1539, 0.8776, 0.1487, 0.8746, 0.2161, 0.8329, 0.2114, 0.846, 0.1528, 0.8756, 0.1539, 0.8756, 0.1539, 0.846, 0.1528, 0.8467, 0.1391, 0.8776, 0.1487, 0.8776, 0.1487, 0.8467, 0.1391, 0.8489, 0.1203, 0.8821, 0.1218, 0.8821, 0.1218, 0.8489, 0.1203, 0.8551, 0.09546, 0.881, 0.09751, 0.9057, 0.04623, 0.92, 0.03853, 0.949, 0.08727, 0.9273, 0.09371, 0.9273, 0.09371, 0.949, 0.08727, 0.9638, 0.1419, 0.927, 0.1329, 0.927, 0.1329, 0.9638, 0.1419, 0.9607, 0.1568, 0.9227, 0.1534, 0.9227, 0.1534, 0.9607, 0.1568, 0.9565, 0.1699, 0.9264, 0.1669])
me_sphere.materials.append(mat_cream_cheese)
me_sphere.use_remesh_preserve_volume = False
me_sphere.use_remesh_preserve_attributes = False
me_sphere.use_mirror_vertex_groups = False
me_sphere.update()

# ---- objects
ob_sphere = bpy.data.objects.new('Sphere', me_sphere)

# ---- transforms, parenting, visibility, modifiers, constraints
ob_sphere.location = (0.0, 0.0, 0.0)
ob_sphere.lineart.crease_threshold = 0.0

# ---- collection membership
col_collection_1.objects.link(ob_sphere)

# ---- scene / render settings (as saved in the file)
scene.frame_start = 1; scene.frame_end = 250; scene.frame_set(1)
scene.render.engine = 'BLENDER_EEVEE_NEXT'
scene.render.resolution_percentage = 50
scene.render.dither_intensity = 0.0
scene.cycles.use_denoising = False
scene.cycles.samples = 128
scene.cycles.sampling_pattern = 'TABULATED_SOBOL'
scene.cycles.use_adaptive_sampling = False
scene.cycles.use_light_tree = False
scene.cycles.blur_glossy = 0.0
scene.cycles.sample_clamp_indirect = 0.0
scene.view_settings.view_transform = 'Standard'
bpy.context.view_layer.update()

# ---- added for rendering (the .blend has no active camera and no usable light): camera, sun
cam_auto = bpy.data.cameras.new('AutoCamera')
cam_auto.lens = 50.0
cam_auto.sensor_width = 36.0
cam_auto.clip_end = 1000.0
ob_auto_camera = bpy.data.objects.new('AutoCamera', cam_auto)
scene.collection.objects.link(ob_auto_camera)
ob_auto_camera.location = (3.31323, -4.57041, 3.04694)
ob_auto_camera.rotation_euler = (1.09748, -7.21219e-08, 0.694738)
scene.camera = ob_auto_camera
light_auto_sun = bpy.data.lights.new('AutoSun', 'SUN')
light_auto_sun.energy = 3.0
light_auto_sun.angle = 0.0523599
ob_auto_sun = bpy.data.objects.new('AutoSun', light_auto_sun)
scene.collection.objects.link(ob_auto_sun)
ob_auto_sun.rotation_euler = (0.872665, 0.174533, 0.523599)
bpy.context.view_layer.update()
